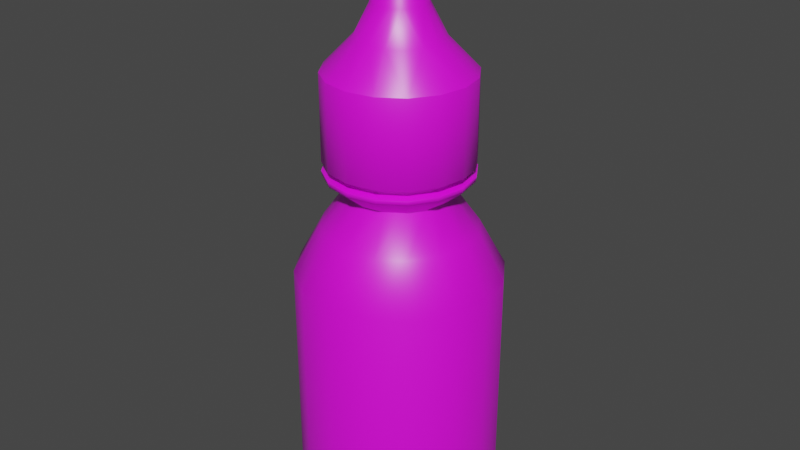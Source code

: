 # Source: eyedrops.blend  (saved by Blender 2.83.19; exported with 4.5.12 LTS)
import bpy
from mathutils import Matrix  # noqa: F401  (used for matrix-valued properties, if any)

bpy.ops.wm.read_factory_settings(use_empty=True)
scene = bpy.context.scene
scene.name = 'Scene'

# ---- collections
col_collection = bpy.data.collections.new('Collection'); scene.collection.children.link(col_collection)

# ---- images (referenced by path relative to the original .blend; pixels are not part of the script)
import os
ASSET_DIR = os.environ.get("B2B_ASSET_DIR", "")  # directory of the original .blend (textures are referenced by path, not embedded)
HERE = os.path.dirname(os.path.abspath(__file__))  # packed textures are extracted next to this script under _unpacked/

def load_image(name, relpath, width, height, colorspace="sRGB"):
    """Load a texture the original file referenced (path relative to the .blend, or extracted next to this script)."""
    p = next((c for c in (os.path.join(HERE, relpath), os.path.join(ASSET_DIR, relpath)) if relpath and os.path.exists(c)), "")
    if p:
        img = bpy.data.images.load(p, check_existing=True)
        img.name = name
    else:  # same state as the original file: an image datablock whose file is absent (Cycles renders it pink)
        img = bpy.data.images.new(name, width, height)
        img.source = "FILE"
        img.filepath = "//" + (relpath or name)
    img.colorspace_settings.name = colorspace
    return img
img_eyedrops_jpg = load_image('eyedrops.jpg', 'eyedrops.jpg', 1024, 1024, 'sRGB')

# ---- materials (node trees are filled in below, after node groups)
mat_eyedrops = bpy.data.materials.new('eyedrops')
mat_eyedrops.use_transparent_shadow = False
mat_eyedrops.roughness = 0.5528
mat_eyedrops.specular_intensity = 1.0
mat_eyedrops.metallic = 1.0

# ---- material node trees
mat_eyedrops.use_nodes = True; mat_eyedrops.node_tree.nodes.clear()
_N = mat_eyedrops.node_tree.nodes; _L = mat_eyedrops.node_tree.links
n0 = _N.new('ShaderNodeBsdfPrincipled'); n0.name = 'Principled BSDF'; n0.location = (10, 300)
n0.distribution = 'GGX'
n0.subsurface_method = 'BURLEY'
n0.inputs[2].default_value = 0.4143
n0.inputs[3].default_value = 1.45
n0.inputs[13].default_value = 1.0
n0.inputs[27].default_value = (0.0, 0.0, 0.0, 1.0)
n0.inputs[28].default_value = 1.0
n1 = _N.new('ShaderNodeOutputMaterial'); n1.name = 'Material Output'; n1.location = (300, 300)
n2 = _N.new('ShaderNodeNormalMap'); n2.name = 'Normal Map'; n2.location = (-300, -300)
n2.label = 'Normal/Map'
n3 = _N.new('ShaderNodeTexImage'); n3.name = 'Image Texture'; n3.location = (-280, 280)
n3.image = img_eyedrops_jpg
_L.new(n0.outputs[0], n1.inputs[0])
_L.new(n2.outputs[0], n0.inputs[5])
_L.new(n3.outputs[0], n0.inputs[0])
n1.is_active_output = True

# ---- world
world_world = bpy.data.worlds.new('World'); scene.world = world_world
world_world.use_nodes = True; world_world.node_tree.nodes.clear()
_N = world_world.node_tree.nodes; _L = world_world.node_tree.links
n0 = _N.new('ShaderNodeOutputWorld'); n0.name = 'World Output'; n0.location = (300, 300)
n1 = _N.new('ShaderNodeBackground'); n1.name = 'Background'; n1.location = (10, 300)
n1.inputs[0].default_value = (0.05088, 0.05088, 0.05088, 1.0)
_L.new(n1.outputs[0], n0.inputs[0])
n0.is_active_output = True
world_world.color = (0.05088, 0.05088, 0.05088)
world_world.use_sun_shadow = False
world_world.sun_shadow_jitter_overblur = 0.0

# ---- meshes
me_mesh = bpy.data.meshes.new('Mesh')
me_mesh.from_pydata([(-0.03576, 0.01482, 0.007798), (-0.03871, 3.796e-09, 0.007798), (-0.03871, -1.013e-08, 0.09327), (-0.03576, 0.01482, 0.09327), (-0.02736, 0.02739, 0.007798), (-0.02736, 0.02739, 0.09327), (-0.0148, 0.03579, 0.007798), (-0.0148, 0.03579, 0.09327), (2.547e-05, 0.03873, 0.007798), (2.547e-05, 0.03873, 0.09327), (0.01485, 0.03579, 0.007798), (0.01485, 0.03579, 0.09327), (0.02741, 0.02739, 0.007798), (0.02741, 0.02739, 0.09327), (0.03581, 0.01482, 0.007798), (0.03581, 0.01482, 0.09327), (0.03876, 3.796e-09, 0.007798), (0.03876, -1.013e-08, 0.09327), (0.03581, -0.01482, 0.007798), (0.03581, -0.01482, 0.09327), (0.02741, -0.02739, 0.007798), (0.02741, -0.02739, 0.09327), (0.01485, -0.03579, 0.007798), (0.01485, -0.03579, 0.09327), (2.546e-05, -0.03873, 0.007798), (2.546e-05, -0.03873, 0.09327), (-0.0148, -0.03579, 0.007798), (-0.0148, -0.03579, 0.09327), (-0.02736, -0.02739, 0.007798), (-0.02736, -0.02739, 0.09327), (-0.03576, -0.01482, 0.007798), (-0.03576, -0.01482, 0.09327), (-0.02792, 7.397e-09, 0.0003295), (-0.02579, 0.01069, 0.0003295), (-0.01974, 0.01976, 0.0003295), (-0.01067, 0.02582, 0.0003295), (2.546e-05, 0.02795, 0.0003295), (0.01072, 0.02582, 0.0003295), (0.01979, 0.01976, 0.0003295), (0.02585, 0.01069, 0.0003295), (0.02797, 7.397e-09, 0.0003295), (0.02585, -0.01069, 0.0003295), (0.01979, -0.01976, 0.0003295), (0.01072, -0.02582, 0.0003295), (2.546e-05, -0.02795, 0.0003295), (-0.01067, -0.02582, 0.0003295), (-0.01974, -0.01976, 0.0003295), (-0.02579, -0.01069, 0.0003295), (-0.03232, 0.0134, 0.001973), (-0.03499, 7.129e-09, 0.001973), (-0.02473, 0.02476, 0.001973), (-0.01337, 0.03235, 0.001973), (2.546e-05, 0.03501, 0.001973), (0.01342, 0.03235, 0.001973), (0.02478, 0.02476, 0.001973), (0.03237, 0.0134, 0.001973), (0.03504, 4.745e-09, 0.001973), (0.03237, -0.0134, 0.001973), (0.02478, -0.02476, 0.001973), (0.01342, -0.03235, 0.001973), (2.546e-05, -0.03501, 0.001973), (-0.01337, -0.03235, 0.001973), (-0.02473, -0.02476, 0.001973), (-0.03232, -0.0134, 0.001973), (-0.02888, -1.067e-08, 0.1112), (-0.02668, 0.01106, 0.1112), (-0.02041, 0.02044, 0.1112), (-0.01104, 0.02671, 0.1112), (2.546e-05, 0.02891, 0.1112), (0.01109, 0.02671, 0.1112), (0.02047, 0.02044, 0.1112), (0.02673, 0.01106, 0.1112), (0.02893, -1.067e-08, 0.1112), (0.02673, -0.01106, 0.1112), (0.02047, -0.02044, 0.1112), (0.01109, -0.02671, 0.1112), (2.546e-05, -0.02891, 0.1112), (-0.01104, -0.02671, 0.1112), (-0.02041, -0.02044, 0.1112), (-0.02668, -0.01106, 0.1112), (-0.01936, -1.032e-08, 0.1246), (-0.01789, 0.007419, 0.1246), (-0.01368, 0.01371, 0.1246), (-0.007394, 0.01791, 0.1246), (2.546e-05, 0.01939, 0.1246), (0.007445, 0.01791, 0.1246), (0.01373, 0.01371, 0.1246), (0.01794, 0.007419, 0.1246), (0.01941, -1.032e-08, 0.1246), (0.01794, -0.007419, 0.1246), (0.01373, -0.01371, 0.1246), (0.007445, -0.01791, 0.1246), (2.546e-05, -0.01939, 0.1246), (-0.007394, -0.01791, 0.1246), (-0.01368, -0.01371, 0.1246), (-0.01789, -0.007419, 0.1246), (-0.02723, -1.389e-08, 0.131), (-0.02515, 0.01043, 0.131), (-0.01925, 0.01927, 0.131), (-0.0104, 0.02518, 0.131), (2.546e-05, 0.02725, 0.131), (0.01046, 0.02518, 0.131), (0.0193, 0.01927, 0.131), (0.0252, 0.01043, 0.131), (0.02728, -1.389e-08, 0.131), (0.0252, -0.01043, 0.131), (0.0193, -0.01927, 0.131), (0.01046, -0.02518, 0.131), (2.546e-05, -0.02725, 0.131), (-0.0104, -0.02518, 0.131), (-0.01925, -0.01927, 0.131), (-0.02515, -0.01043, 0.131), (-0.02254, -1.418e-08, 0.1328), (-0.02082, 0.008635, 0.1328), (-0.02541, 0.01054, 0.1328), (-0.0275, -1.418e-08, 0.1328), (-0.01593, 0.01596, 0.1328), (-0.01944, 0.01947, 0.1328), (-0.00861, 0.02085, 0.1328), (-0.01051, 0.02543, 0.1328), (2.546e-05, 0.02257, 0.1328), (2.546e-05, 0.02753, 0.1328), (0.008661, 0.02085, 0.1328), (0.01056, 0.02543, 0.1328), (0.01598, 0.01596, 0.1328), (0.01949, 0.01947, 0.1328), (0.02087, 0.008635, 0.1328), (0.02546, 0.01054, 0.1328), (0.02259, -1.418e-08, 0.1328), (0.02756, -1.418e-08, 0.1328), (0.02087, -0.008635, 0.1328), (0.02546, -0.01054, 0.1328), (0.01598, -0.01596, 0.1328), (0.01949, -0.01947, 0.1328), (0.008661, -0.02085, 0.1328), (0.01056, -0.02543, 0.1328), (2.546e-05, -0.02257, 0.1328), (2.546e-05, -0.02753, 0.1328), (-0.00861, -0.02085, 0.1328), (-0.01051, -0.02543, 0.1328), (-0.01593, -0.01596, 0.1328), (-0.01944, -0.01947, 0.1328), (-0.02082, -0.008635, 0.1328), (-0.02541, -0.01054, 0.1328), (-0.02254, -1.474e-08, 0.1362), (-0.02082, 0.008635, 0.1362), (-0.01593, 0.01596, 0.1362), (-0.00861, 0.02085, 0.1362), (2.546e-05, 0.02257, 0.1362), (0.008661, 0.02085, 0.1362), (0.01598, 0.01596, 0.1362), (0.02087, 0.008635, 0.1362), (0.02259, -1.474e-08, 0.1362), (0.02087, -0.008635, 0.1362), (0.01598, -0.01596, 0.1362), (0.008661, -0.02085, 0.1362), (2.546e-05, -0.02257, 0.1362), (-0.00861, -0.02085, 0.1362), (-0.01593, -0.01596, 0.1362), (-0.02082, -0.008635, 0.1362), (-0.0274, -1.474e-08, 0.1362), (-0.02531, 0.01049, 0.1362), (-0.01937, 0.01939, 0.1362), (-0.01047, 0.02534, 0.1362), (2.546e-05, 0.02742, 0.1362), (0.01052, 0.02534, 0.1362), (0.01942, 0.01939, 0.1362), (0.02536, 0.01049, 0.1362), (0.02745, -1.474e-08, 0.1362), (0.02536, -0.01049, 0.1362), (0.01942, -0.01939, 0.1362), (0.01052, -0.02534, 0.1362), (2.546e-05, -0.02742, 0.1362), (-0.01047, -0.02534, 0.1362), (-0.01937, -0.01939, 0.1362), (-0.02531, -0.01049, 0.1362), (-0.0274, -2.001e-08, 0.1686), (-0.02531, 0.01049, 0.1686), (-0.01937, 0.01939, 0.1686), (-0.01047, 0.02534, 0.1686), (2.546e-05, 0.02742, 0.1686), (0.01052, 0.02534, 0.1686), (0.01942, 0.01939, 0.1686), (0.02536, 0.01049, 0.1686), (0.02745, -2.001e-08, 0.1686), (0.02536, -0.01049, 0.1686), (0.01942, -0.01939, 0.1686), (0.01052, -0.02534, 0.1686), (2.546e-05, -0.02742, 0.1686), (-0.01047, -0.02534, 0.1686), (-0.01937, -0.01939, 0.1686), (-0.02531, -0.01049, 0.1686), (-0.01008, -2.132e-08, 0.1921), (-0.009308, 0.003866, 0.1921), (-0.01479, 0.006137, 0.1804), (-0.01601, -1.94e-08, 0.1804), (-0.007118, 0.007143, 0.1921), (-0.01131, 0.01134, 0.1804), (-0.00384, 0.009333, 0.1921), (-0.006112, 0.01482, 0.1804), (2.546e-05, 0.0101, 0.1921), (2.546e-05, 0.01604, 0.1804), (0.003891, 0.009333, 0.1921), (0.006162, 0.01482, 0.1804), (0.007169, 0.007143, 0.1921), (0.01137, 0.01134, 0.1804), (0.009359, 0.003866, 0.1921), (0.01484, 0.006137, 0.1804), (0.01013, -2.132e-08, 0.1921), (0.01606, -1.94e-08, 0.1804), (0.009359, -0.003866, 0.1921), (0.01484, -0.006137, 0.1804), (0.01137, -0.01134, 0.1804), (0.007169, -0.007143, 0.1921), (0.003891, -0.009333, 0.1921), (0.006162, -0.01482, 0.1804), (2.546e-05, -0.0101, 0.1921), (2.546e-05, -0.01604, 0.1804), (-0.00384, -0.009333, 0.1921), (-0.006112, -0.01482, 0.1804), (-0.007118, -0.007143, 0.1921), (-0.01131, -0.01134, 0.1804), (-0.009308, -0.003866, 0.1921), (-0.01479, -0.006137, 0.1804), (-0.005376, -2.587e-08, 0.22), (-0.004965, 0.002067, 0.22), (-0.003794, 0.00382, 0.22), (-0.002042, 0.004991, 0.22), (2.546e-05, 0.005402, 0.22), (0.002093, 0.004991, 0.22), (0.003845, 0.00382, 0.22), (0.005016, 0.002067, 0.22), (0.005427, -2.587e-08, 0.22), (0.005016, -0.002067, 0.22), (0.003845, -0.00382, 0.22), (0.002093, -0.004991, 0.22), (2.546e-05, -0.005402, 0.22), (-0.002042, -0.004991, 0.22), (-0.003794, -0.00382, 0.22), (-0.004965, -0.002067, 0.22), (-0.003248, -2.333e-08, 0.22), (-0.002999, 0.001253, 0.22), (-0.002289, 0.002315, 0.22), (-0.001227, 0.003025, 0.22), (2.546e-05, 0.003274, 0.22), (0.001278, 0.003025, 0.22), (0.00234, 0.002315, 0.22), (0.00305, 0.001253, 0.22), (0.003299, -2.333e-08, 0.22), (0.00305, -0.001253, 0.22), (0.00234, -0.002315, 0.22), (0.001278, -0.003025, 0.22), (2.546e-05, -0.003274, 0.22), (-0.001227, -0.003025, 0.22), (-0.002289, -0.002315, 0.22), (-0.002999, -0.001253, 0.22)], [], [(167, 166, 182, 183), (31, 2, 1, 30), (160, 175, 191, 176), (122, 120, 148, 149), (118, 116, 146, 147), (120, 118, 147, 148), (172, 171, 187, 188), (29, 31, 30, 28), (13, 15, 14, 12), (165, 164, 180, 181), (173, 172, 188, 189), (174, 173, 189, 190), (163, 162, 178, 179), (2, 3, 0, 1), (170, 169, 185, 186), (125, 102, 101, 123), (33, 34, 32), (34, 35, 32), (35, 36, 32), (36, 37, 32), (37, 38, 32), (38, 39, 32), (39, 40, 32), (40, 41, 32), (41, 42, 32), (42, 43, 32), (43, 44, 32), (44, 45, 32), (45, 46, 32), (46, 47, 32), (56, 55, 14, 16), (58, 57, 18, 20), (62, 61, 26, 28), (86, 87, 71, 70), (57, 56, 16, 18), (55, 54, 12, 14), (59, 58, 20, 22), (53, 52, 8, 10), (61, 60, 24, 26), (63, 62, 28, 30), (49, 63, 30, 1), (52, 51, 6, 8), (60, 59, 22, 24), (50, 48, 0, 4), (54, 53, 10, 12), (48, 49, 1, 0), (54, 55, 39, 38), (58, 59, 43, 42), (55, 56, 40, 39), (52, 53, 37, 36), (59, 60, 44, 43), (63, 49, 32, 47), (57, 58, 42, 41), (60, 61, 45, 44), (48, 50, 34, 33), (159, 158, 174, 175), (51, 52, 36, 35), (62, 63, 47, 46), (53, 54, 38, 37), (56, 57, 41, 40), (50, 51, 35, 34), (49, 48, 33, 32), (29, 27, 77, 78), (31, 29, 78, 79), (5, 3, 65, 66), (3, 2, 64, 65), (2, 31, 79, 64), (17, 15, 71, 72), (11, 9, 68, 69), (25, 23, 75, 76), (15, 13, 70, 71), (9, 7, 67, 68), (51, 50, 4, 6), (27, 25, 76, 77), (19, 17, 72, 73), (23, 21, 74, 75), (13, 11, 69, 70), (21, 19, 73, 74), (94, 95, 79, 78), (82, 83, 67, 66), (88, 89, 73, 72), (80, 81, 65, 64), (89, 90, 74, 73), (91, 92, 76, 75), (90, 91, 75, 74), (92, 93, 77, 76), (85, 86, 70, 69), (95, 80, 64, 79), (93, 94, 78, 77), (87, 88, 72, 71), (189, 219, 221, 190), (84, 85, 69, 68), (81, 82, 66, 65), (83, 84, 68, 67), (109, 110, 94, 93), (103, 104, 88, 87), (99, 100, 84, 83), (111, 96, 80, 95), (97, 98, 82, 81), (102, 103, 87, 86), (105, 106, 90, 89), (108, 109, 93, 92), (110, 111, 95, 94), (61, 62, 46, 45), (101, 102, 86, 85), (98, 99, 83, 82), (107, 108, 92, 91), (106, 107, 91, 90), (100, 101, 85, 84), (96, 97, 81, 80), (143, 141, 140, 142), (239, 238, 254, 255), (151, 150, 166, 167), (224, 239, 255, 240), (121, 119, 118, 120), (229, 228, 244, 245), (146, 145, 161, 162), (129, 127, 126, 128), (119, 117, 116, 118), (141, 139, 138, 140), (154, 153, 169, 170), (137, 135, 134, 136), (127, 125, 124, 126), (125, 123, 122, 124), (233, 232, 248, 249), (3, 5, 4, 0), (126, 124, 150, 151), (11, 13, 12, 10), (136, 134, 155, 156), (9, 11, 10, 8), (21, 23, 22, 20), (168, 167, 183, 184), (112, 142, 159, 144), (116, 113, 145, 146), (128, 126, 151, 152), (164, 163, 179, 180), (175, 174, 190, 191), (140, 138, 157, 158), (124, 122, 149, 150), (113, 112, 144, 145), (130, 128, 152, 153), (135, 133, 132, 134), (139, 137, 136, 138), (123, 121, 120, 122), (149, 148, 164, 165), (145, 144, 160, 161), (131, 129, 128, 130), (144, 159, 175, 160), (238, 237, 253, 254), (152, 151, 167, 168), (147, 146, 162, 163), (157, 156, 172, 173), (226, 225, 241, 242), (156, 155, 171, 172), (155, 154, 170, 171), (150, 149, 165, 166), (148, 147, 163, 164), (142, 140, 158, 159), (132, 130, 153, 154), (169, 168, 184, 185), (138, 136, 156, 157), (25, 27, 26, 24), (161, 160, 176, 177), (5, 7, 6, 4), (166, 165, 181, 182), (17, 19, 18, 16), (27, 29, 28, 26), (162, 161, 177, 178), (23, 25, 24, 22), (7, 9, 8, 6), (171, 170, 186, 187), (15, 17, 16, 14), (19, 21, 20, 18), (7, 5, 66, 67), (199, 197, 196, 198), (221, 219, 218, 220), (203, 201, 200, 202), (209, 207, 206, 208), (197, 194, 193, 196), (223, 221, 220, 222), (219, 217, 216, 218), (194, 195, 192, 193), (184, 209, 211, 185), (195, 223, 222, 192), (211, 209, 208, 210), (217, 215, 214, 216), (213, 212, 211, 210), (205, 203, 202, 204), (201, 199, 198, 200), (239, 224, 192, 222), (235, 236, 216, 214), (229, 230, 204, 202), (238, 239, 222, 220), (227, 228, 200, 198), (207, 205, 204, 206), (225, 226, 196, 193), (224, 225, 193, 192), (231, 232, 208, 206), (237, 238, 220, 218), (233, 234, 213, 210), (236, 237, 218, 216), (232, 233, 210, 208), (230, 231, 206, 204), (226, 227, 198, 196), (228, 229, 202, 200), (114, 115, 112, 113), (231, 230, 246, 247), (117, 114, 113, 116), (153, 152, 168, 169), (236, 235, 251, 252), (235, 234, 250, 251), (234, 233, 249, 250), (230, 229, 245, 246), (225, 224, 240, 241), (133, 131, 130, 132), (228, 227, 243, 244), (237, 236, 252, 253), (232, 231, 247, 248), (227, 226, 242, 243), (158, 157, 173, 174), (115, 143, 142, 112), (255, 254, 240), (254, 253, 240), (253, 252, 240), (252, 251, 240), (251, 250, 240), (250, 249, 240), (249, 248, 240), (248, 247, 240), (247, 246, 240), (246, 245, 240), (245, 244, 240), (244, 243, 240), (243, 242, 240), (242, 241, 240), (104, 105, 89, 88), (190, 221, 223, 191), (177, 194, 197, 178), (211, 212, 186, 185), (179, 199, 201, 180), (178, 197, 199, 179), (181, 203, 205, 182), (180, 201, 203, 181), (188, 217, 219, 189), (215, 212, 213, 214), (182, 205, 207, 183), (191, 223, 195, 176), (187, 215, 217, 188), (186, 212, 215, 187), (183, 207, 209, 184), (176, 195, 194, 177), (117, 98, 97, 114), (135, 107, 106, 133), (127, 103, 102, 125), (123, 101, 100, 121), (139, 109, 108, 137), (143, 111, 110, 141), (141, 110, 109, 139), (115, 96, 111, 143), (137, 108, 107, 135), (119, 99, 98, 117), (133, 106, 105, 131), (129, 104, 103, 127), (131, 105, 104, 129), (234, 235, 214, 213), (121, 100, 99, 119), (114, 97, 96, 115), (134, 132, 154, 155)])
me_mesh.polygons.foreach_set('use_smooth', [True] * 268)
_k = set([(48, 49), (48, 50), (49, 63), (50, 51), (51, 52), (52, 53), (53, 54), (54, 55), (55, 56), (56, 57), (57, 58), (58, 59), (59, 60), (60, 61), (61, 62), (62, 63), (80, 81), (80, 95), (81, 82), (82, 83), (83, 84), (84, 85), (85, 86), (86, 87), (87, 88), (88, 89), (89, 90), (90, 91), (91, 92), (92, 93), (93, 94), (94, 95), (112, 113), (112, 142), (113, 116), (114, 115), (114, 117), (115, 143), (116, 118), (117, 119), (118, 120), (119, 121), (120, 122), (121, 123), (122, 124), (123, 125), (124, 126), (125, 127), (126, 128), (127, 129), (128, 130), (129, 131), (130, 132), (131, 133), (132, 134), (133, 135), (134, 136), (135, 137), (136, 138), (137, 139), (138, 140), (139, 141), (140, 142), (141, 143), (144, 145), (144, 159), (145, 146), (146, 147), (147, 148), (148, 149), (149, 150), (150, 151), (151, 152), (152, 153), (153, 154), (154, 155), (155, 156), (156, 157), (157, 158), (158, 159), (160, 161), (160, 175), (161, 162), (162, 163), (163, 164), (164, 165), (165, 166), (166, 167), (167, 168), (168, 169), (169, 170), (170, 171), (171, 172), (172, 173), (173, 174), (174, 175), (176, 177), (176, 191), (177, 178), (178, 179), (179, 180), (180, 181), (181, 182), (182, 183), (183, 184), (184, 185), (185, 186), (186, 187), (187, 188), (188, 189), (189, 190), (190, 191), (224, 225), (224, 239), (225, 226), (226, 227), (227, 228), (228, 229), (229, 230), (230, 231), (231, 232), (232, 233), (233, 234), (234, 235), (235, 236), (236, 237), (237, 238), (238, 239)])
me_mesh.attributes.new('sharp_edge', 'BOOLEAN', 'EDGE').data.foreach_set('value', [ (min(e.vertices), max(e.vertices)) in _k for e in me_mesh.edges])
_uv = me_mesh.uv_layers.new(name='UVMap')
_uv.uv.foreach_set('vector', [0.442, -0.6943, 0.4777, -0.6943, 0.4777, -0.5864, 0.442, -0.5864, 0.6263, -0.697, 0.5759, -0.697, 0.5759, -0.982, 0.6263, -0.982, 0.6917, -0.6943, 0.7274, -0.6943, 0.7274, -0.5864, 0.6917, -0.5864, 0.5947, -0.5831, 0.6241, -0.5831, 0.6241, -0.5715, 0.5947, -0.5715, 0.6534, -0.5831, 0.6828, -0.5831, 0.6828, -0.5715, 0.6534, -0.5715, 0.6241, -0.5831, 0.6534, -0.5831, 0.6534, -0.5715, 0.6241, -0.5715, 0.8344, -0.6943, 0.8701, -0.6943, 0.8701, -0.5864, 0.8344, -0.5864, 0.6767, -0.697, 0.6263, -0.697, 0.6263, -0.982, 0.6767, -0.982, 0.2736, -0.697, 0.2232, -0.697, 0.2232, -0.982, 0.2736, -0.982, 0.5133, -0.6943, 0.549, -0.6943, 0.549, -0.5864, 0.5133, -0.5864, 0.7987, -0.6943, 0.8344, -0.6943, 0.8344, -0.5864, 0.7987, -0.5864, 0.7631, -0.6943, 0.7987, -0.6943, 0.7987, -0.5864, 0.7631, -0.5864, 0.5847, -0.6943, 0.6204, -0.6943, 0.6204, -0.5864, 0.5847, -0.5864, 0.5759, -0.697, 0.5255, -0.697, 0.5255, -0.982, 0.5759, -0.982, 0.9058, -0.6943, 0.9414, -0.6943, 0.9414, -0.5864, 0.9058, -0.5864, 0.4951, -0.3636, 0.4923, -0.3686, 0.5194, -0.3896, 0.5237, -0.3856, 0.3956, -0.2572, 0.4158, -0.2874, 0.3885, -0.2215, 0.4158, -0.2874, 0.446, -0.3076, 0.3885, -0.2215, 0.446, -0.3076, 0.4817, -0.3147, 0.3885, -0.2215, 0.4817, -0.3147, 0.5173, -0.3076, 0.3885, -0.2215, 0.5173, -0.3076, 0.5476, -0.2874, 0.3885, -0.2215, 0.5476, -0.2874, 0.5678, -0.2572, 0.3885, -0.2215, 0.5678, -0.2572, 0.5749, -0.2215, 0.3885, -0.2215, 0.5749, -0.2215, 0.5678, -0.1859, 0.3885, -0.2215, 0.5678, -0.1859, 0.5476, -0.1556, 0.3885, -0.2215, 0.5476, -0.1556, 0.5173, -0.1354, 0.3885, -0.2215, 0.5173, -0.1354, 0.4817, -0.1283, 0.3885, -0.2215, 0.4817, -0.1283, 0.446, -0.1354, 0.3885, -0.2215, 0.446, -0.1354, 0.4158, -0.1556, 0.3885, -0.2215, 0.4158, -0.1556, 0.3956, -0.1859, 0.3885, -0.2215, 0.6421, -0.4029, 0.6738, -0.3702, 0.6585, -0.3513, 0.6225, -0.3874, 0.8855, -0.2511, 0.9235, -0.2749, 0.9388, -0.2559, 0.8959, -0.2293, 0.7132, -0.2511, 0.7553, -0.2366, 0.75, -0.2132, 0.7028, -0.2294, 0.4322, -0.5648, 0.4561, -0.5608, 0.4528, -0.5034, 0.4162, -0.51, 0.9235, -0.2749, 0.9552, -0.3077, 0.9749, -0.2921, 0.9388, -0.2559, 0.6738, -0.3702, 0.7118, -0.3464, 0.7013, -0.3247, 0.6585, -0.3513, 0.8434, -0.2366, 0.8855, -0.2511, 0.8959, -0.2293, 0.8487, -0.2132, 0.7538, -0.3319, 0.7979, -0.327, 0.7979, -0.3031, 0.7486, -0.3085, 0.7553, -0.2366, 0.7994, -0.2317, 0.7993, -0.2078, 0.75, -0.2132, 0.6752, -0.2749, 0.7132, -0.2511, 0.7028, -0.2294, 0.66, -0.256, 0.6436, -0.3076, 0.6752, -0.2749, 0.66, -0.256, 0.624, -0.2921, 0.7979, -0.327, 0.842, -0.3319, 0.8472, -0.3085, 0.7979, -0.3031, 0.7994, -0.2317, 0.8434, -0.2366, 0.8487, -0.2132, 0.7993, -0.2078, 0.8841, -0.3464, 0.9221, -0.3702, 0.9373, -0.3512, 0.8944, -0.3246, 0.7118, -0.3464, 0.7538, -0.3319, 0.7486, -0.3085, 0.7013, -0.3247, 0.9221, -0.3702, 0.9538, -0.403, 0.9734, -0.3874, 0.9373, -0.3512, 0.7118, -0.3464, 0.6738, -0.3702, 0.69, -0.39, 0.7229, -0.3693, 0.8855, -0.2511, 0.8434, -0.2366, 0.838, -0.2613, 0.8746, -0.274, 0.6738, -0.3702, 0.6421, -0.4029, 0.6634, -0.4167, 0.69, -0.39, 0.7979, -0.327, 0.7538, -0.3319, 0.7595, -0.3565, 0.7981, -0.3523, 0.8434, -0.2366, 0.7994, -0.2317, 0.7995, -0.257, 0.838, -0.2613, 0.6752, -0.2749, 0.6436, -0.3076, 0.6648, -0.3214, 0.6915, -0.2947, 0.9235, -0.2749, 0.8855, -0.2511, 0.8746, -0.274, 0.9075, -0.2948, 0.7994, -0.2317, 0.7553, -0.2366, 0.761, -0.2612, 0.7995, -0.257, 0.9221, -0.3702, 0.8841, -0.3464, 0.8732, -0.3694, 0.906, -0.3901, 0.06329, -0.1446, 0.0796, -0.1202, 0.06814, -0.1087, 0.04832, -0.1384, 0.842, -0.3319, 0.7979, -0.327, 0.7981, -0.3523, 0.8366, -0.3566, 0.7132, -0.2511, 0.6752, -0.2749, 0.6915, -0.2947, 0.7243, -0.274, 0.7538, -0.3319, 0.7118, -0.3464, 0.7229, -0.3693, 0.7595, -0.3565, 0.9552, -0.3077, 0.9235, -0.2749, 0.9075, -0.2948, 0.934, -0.3214, 0.8841, -0.3464, 0.842, -0.3319, 0.8366, -0.3566, 0.8732, -0.3694, 0.9538, -0.403, 0.9221, -0.3702, 0.906, -0.3901, 0.9325, -0.4167, 0.8895, -0.413, 0.84, -0.3997, 0.8293, -0.4665, 0.8648, -0.4763, 0.9353, -0.4364, 0.8895, -0.413, 0.8648, -0.4763, 0.8976, -0.4938, 0.2471, -0.5771, 0.231, -0.626, 0.2982, -0.6401, 0.3092, -0.6046, 0.231, -0.626, 0.2248, -0.6773, 0.2954, -0.678, 0.2982, -0.6401, 0.976, -0.4685, 0.9353, -0.4364, 0.8976, -0.4938, 0.9263, -0.5188, 0.4985, -0.435, 0.4468, -0.435, 0.4528, -0.5034, 0.4907, -0.5053, 0.3491, -0.4653, 0.3074, -0.4949, 0.3522, -0.5455, 0.3822, -0.5243, 0.7888, -0.3971, 0.7383, -0.4054, 0.7565, -0.4706, 0.7927, -0.4645, 0.4468, -0.435, 0.3963, -0.445, 0.4162, -0.51, 0.4528, -0.5034, 0.3074, -0.4949, 0.2729, -0.5328, 0.3275, -0.5726, 0.3522, -0.5455, 0.842, -0.3319, 0.8841, -0.3464, 0.8944, -0.3246, 0.8472, -0.3085, 0.84, -0.3997, 0.7888, -0.3971, 0.7927, -0.4645, 0.8293, -0.4665, 0.6477, -0.4526, 0.611, -0.489, 0.6659, -0.5333, 0.6916, -0.5053, 0.7383, -0.4054, 0.6906, -0.4242, 0.7223, -0.4843, 0.7565, -0.4706, 0.3963, -0.445, 0.3491, -0.4653, 0.3822, -0.5243, 0.4162, -0.51, 0.6906, -0.4242, 0.6477, -0.4526, 0.6916, -0.5053, 0.7223, -0.4843, 0.8435, -0.5293, 0.8647, -0.541, 0.8976, -0.4938, 0.8648, -0.4763, 0.3619, -0.627, 0.3738, -0.606, 0.3275, -0.5726, 0.3092, -0.6046, 0.7128, -0.5669, 0.7298, -0.5485, 0.6916, -0.5053, 0.6659, -0.5333, 0.353, -0.6753, 0.3549, -0.6504, 0.2982, -0.6401, 0.2954, -0.678, 0.7298, -0.5485, 0.7497, -0.5345, 0.7223, -0.4843, 0.6916, -0.5053, 0.7721, -0.5254, 0.796, -0.5214, 0.7927, -0.4645, 0.7565, -0.4706, 0.7497, -0.5345, 0.7721, -0.5254, 0.7565, -0.4706, 0.7223, -0.4843, 0.796, -0.5214, 0.8202, -0.5228, 0.8293, -0.4665, 0.7927, -0.4645, 0.4099, -0.5741, 0.4322, -0.5648, 0.4162, -0.51, 0.3822, -0.5243, 0.8647, -0.541, 0.8835, -0.5572, 0.9263, -0.5188, 0.8976, -0.4938, 0.8202, -0.5228, 0.8435, -0.5293, 0.8648, -0.4763, 0.8293, -0.4665, 0.4561, -0.5608, 0.481, -0.5619, 0.4907, -0.5053, 0.4528, -0.5034, 0.6515, -0.2134, 0.6636, -0.1629, 0.6396, -0.1542, 0.6162, -0.1997, 0.3901, -0.5881, 0.4099, -0.5741, 0.3822, -0.5243, 0.3522, -0.5455, 0.3549, -0.6504, 0.3619, -0.627, 0.3092, -0.6046, 0.2982, -0.6401, 0.3738, -0.606, 0.3901, -0.5881, 0.3522, -0.5455, 0.3275, -0.5726, 0.5615, -0.3836, 0.5761, -0.4154, 0.6052, -0.397, 0.5957, -0.3738, 0.4606, -0.3568, 0.4278, -0.3542, 0.4299, -0.3883, 0.4535, -0.3897, 0.5508, -0.4526, 0.5396, -0.4183, 0.5077, -0.4338, 0.5145, -0.4581, 0.5983, -0.4408, 0.626, -0.4581, 0.6388, -0.4289, 0.6201, -0.4158, 0.5403, -0.5276, 0.5513, -0.4901, 0.5135, -0.4842, 0.5043, -0.5099, 0.4923, -0.3686, 0.4606, -0.3568, 0.4535, -0.3897, 0.4756, -0.3983, 0.6012, -0.2475, 0.5763, -0.2767, 0.6085, -0.2972, 0.6266, -0.2768, 0.5561, -0.348, 0.5615, -0.3836, 0.5957, -0.3738, 0.5928, -0.348, 0.5761, -0.4154, 0.5983, -0.4408, 0.6201, -0.4158, 0.6052, -0.397, 0.7553, -0.2366, 0.7132, -0.2511, 0.7243, -0.274, 0.761, -0.2612, 0.5194, -0.3896, 0.4923, -0.3686, 0.4756, -0.3983, 0.4943, -0.4133, 0.5513, -0.4901, 0.5508, -0.4526, 0.5145, -0.4581, 0.5135, -0.4842, 0.561, -0.3113, 0.5561, -0.348, 0.5928, -0.348, 0.597, -0.3217, 0.5763, -0.2767, 0.561, -0.3113, 0.597, -0.3217, 0.6085, -0.2972, 0.5396, -0.4183, 0.5194, -0.3896, 0.4943, -0.4133, 0.5077, -0.4338, 0.5176, -0.562, 0.5403, -0.5276, 0.5043, -0.5099, 0.4869, -0.5327, 0.224, -0.1346, 0.2439, -0.1643, 0.2556, -0.1526, 0.2393, -0.1282, 0.005255, -0.6605, 0.01669, -0.6776, 0.03139, -0.6629, 0.02446, -0.6525, 0.2023, -0.2021, 0.186, -0.2266, 0.1974, -0.238, 0.2173, -0.2083, 0.001239, -0.6403, 0.005255, -0.6605, 0.02446, -0.6525, 0.02203, -0.6403, 0.3088, -0.007649, 0.2737, -0.01464, 0.28, -0.02993, 0.3088, -0.0242, 0.0742, -0.5915, 0.054, -0.5875, 0.054, -0.6083, 0.06624, -0.6107, 0.0796, -0.2266, 0.06329, -0.2021, 0.04832, -0.2083, 0.06814, -0.238, 0.4006, -0.09943, 0.3936, -0.06431, 0.3783, -0.07064, 0.384, -0.09943, 0.2737, -0.01464, 0.2439, -0.03453, 0.2556, -0.04623, 0.28, -0.02993, 0.2439, -0.1643, 0.2737, -0.1842, 0.28, -0.1689, 0.2556, -0.1526, 0.186, -0.1202, 0.2023, -0.1446, 0.2173, -0.1384, 0.1974, -0.1087, 0.3088, -0.1912, 0.3439, -0.1842, 0.3376, -0.1689, 0.3088, -0.1747, 0.3936, -0.06431, 0.3737, -0.03453, 0.362, -0.04623, 0.3783, -0.07064, 0.3737, -0.03453, 0.3439, -0.01464, 0.3376, -0.02993, 0.362, -0.04623, 0.1028, -0.6605, 0.1068, -0.6403, 0.08598, -0.6403, 0.08355, -0.6525, 0.5255, -0.697, 0.4751, -0.697, 0.4751, -0.982, 0.5255, -0.982, 0.536, -0.5831, 0.5653, -0.5831, 0.5653, -0.5715, 0.536, -0.5715, 0.3239, -0.697, 0.2736, -0.697, 0.2736, -0.982, 0.3239, -0.982, 0.8589, -0.5831, 0.8882, -0.5831, 0.8882, -0.5715, 0.8589, -0.5715, 0.3743, -0.697, 0.3239, -0.697, 0.3239, -0.982, 0.3743, -0.982, 0.8782, -0.697, 0.8278, -0.697, 0.8278, -0.982, 0.8782, -0.982, 0.4063, -0.6943, 0.442, -0.6943, 0.442, -0.5864, 0.4063, -0.5864, 0.7415, -0.5831, 0.7708, -0.5831, 0.7708, -0.5715, 0.7415, -0.5715, 0.6828, -0.5831, 0.7121, -0.5831, 0.7121, -0.5715, 0.6828, -0.5715, 0.5066, -0.5831, 0.536, -0.5831, 0.536, -0.5715, 0.5066, -0.5715, 0.549, -0.6943, 0.5847, -0.6943, 0.5847, -0.5864, 0.549, -0.5864, 0.7274, -0.6943, 0.7631, -0.6943, 0.7631, -0.5864, 0.7274, -0.5864, 0.8002, -0.5831, 0.8295, -0.5831, 0.8295, -0.5715, 0.8002, -0.5715, 0.5653, -0.5831, 0.5947, -0.5831, 0.5947, -0.5715, 0.5653, -0.5715, 0.7121, -0.5831, 0.7415, -0.5831, 0.7415, -0.5715, 0.7121, -0.5715, 0.9469, -0.5831, 0.9763, -0.5831, 0.9763, -0.5715, 0.9469, -0.5715, 0.3439, -0.1842, 0.3737, -0.1643, 0.362, -0.1526, 0.3376, -0.1689, 0.2737, -0.1842, 0.3088, -0.1912, 0.3088, -0.1747, 0.28, -0.1689, 0.3439, -0.01464, 0.3088, -0.007649, 0.3088, -0.0242, 0.3376, -0.02993, 0.1616, -0.2429, 0.1328, -0.2486, 0.1328, -0.2648, 0.1678, -0.2578, 0.06329, -0.2021, 0.05756, -0.1734, 0.04136, -0.1734, 0.04832, -0.2083, 0.3936, -0.1346, 0.4006, -0.09943, 0.384, -0.09943, 0.3783, -0.1282, 0.05756, -0.1734, 0.06329, -0.1446, 0.04832, -0.1384, 0.04136, -0.1734, 0.01669, -0.6776, 0.03381, -0.689, 0.04177, -0.6698, 0.03139, -0.6629, 0.208, -0.1734, 0.2023, -0.2021, 0.2173, -0.2083, 0.2242, -0.1734, 0.104, -0.2429, 0.0796, -0.2266, 0.06814, -0.238, 0.09781, -0.2578, 0.104, -0.1039, 0.1328, -0.09812, 0.1328, -0.08192, 0.09781, -0.08888, 0.01669, -0.603, 0.005255, -0.6201, 0.02446, -0.6281, 0.03139, -0.6177, 0.1328, -0.09812, 0.1616, -0.1039, 0.1678, -0.08888, 0.1328, -0.08192, 0.1616, -0.1039, 0.186, -0.1202, 0.1974, -0.1087, 0.1678, -0.08888, 0.186, -0.2266, 0.1616, -0.2429, 0.1678, -0.2578, 0.1974, -0.238, 0.1328, -0.2486, 0.104, -0.2429, 0.09781, -0.2578, 0.1328, -0.2648, 0.7708, -0.5831, 0.8002, -0.5831, 0.8002, -0.5715, 0.7708, -0.5715, 0.9176, -0.5831, 0.9469, -0.5831, 0.9469, -0.5715, 0.9176, -0.5715, 0.9414, -0.6943, 0.9771, -0.6943, 0.9771, -0.5864, 0.9414, -0.5864, 0.8295, -0.5831, 0.8589, -0.5831, 0.8589, -0.5715, 0.8295, -0.5715, 0.7774, -0.697, 0.727, -0.697, 0.727, -0.982, 0.7774, -0.982, 0.656, -0.6943, 0.6917, -0.6943, 0.6917, -0.5864, 0.656, -0.5864, 0.4751, -0.697, 0.4247, -0.697, 0.4247, -0.982, 0.4751, -0.982, 0.4777, -0.6943, 0.5133, -0.6943, 0.5133, -0.5864, 0.4777, -0.5864, 0.979, -0.697, 0.9286, -0.697, 0.9286, -0.982, 0.979, -0.982, 0.727, -0.697, 0.6767, -0.697, 0.6767, -0.982, 0.727, -0.982, 0.6204, -0.6943, 0.656, -0.6943, 0.656, -0.5864, 0.6204, -0.5864, 0.8278, -0.697, 0.7774, -0.697, 0.7774, -0.982, 0.8278, -0.982, 0.4247, -0.697, 0.3743, -0.697, 0.3743, -0.982, 0.4247, -0.982, 0.8701, -0.6943, 0.9058, -0.6943, 0.9058, -0.5864, 0.8701, -0.5864, 0.2232, -0.697, 0.1728, -0.697, 0.1728, -0.982, 0.2232, -0.982, 0.9286, -0.697, 0.8782, -0.697, 0.8782, -0.982, 0.9286, -0.982, 0.2729, -0.5328, 0.2471, -0.5771, 0.3092, -0.6046, 0.3275, -0.5726, 0.1126, -0.5143, 0.08865, -0.5229, 0.1121, -0.5684, 0.1248, -0.5647, 0.6396, -0.1542, 0.6636, -0.1629, 0.6756, -0.1124, 0.663, -0.1087, 0.1638, -0.5143, 0.1382, -0.5113, 0.1383, -0.5635, 0.1517, -0.5648, 0.225, -0.5548, 0.2086, -0.5369, 0.1753, -0.5743, 0.1836, -0.5816, 0.08865, -0.5229, 0.0678, -0.5367, 0.1011, -0.574, 0.1121, -0.5684, 0.6187, -0.1404, 0.6396, -0.1542, 0.663, -0.1087, 0.6521, -0.1029, 0.6636, -0.1629, 0.6891, -0.1659, 0.6891, -0.1137, 0.6756, -0.1124, 0.0678, -0.5367, 0.05145, -0.5546, 0.09272, -0.5811, 0.1011, -0.574, 0.8172, -0.1492, 0.7759, -0.1227, 0.7596, -0.1405, 0.7929, -0.1778, 0.6024, -0.1224, 0.6187, -0.1404, 0.6521, -0.1029, 0.6437, -0.09568, 0.7596, -0.1405, 0.7759, -0.1227, 0.7346, -0.09615, 0.7262, -0.1032, 0.6891, -0.1659, 0.7147, -0.163, 0.7026, -0.1125, 0.6891, -0.1137, 0.7152, -0.1089, 0.7387, -0.1543, 0.7596, -0.1405, 0.7262, -0.1032, 0.1878, -0.523, 0.1638, -0.5143, 0.1517, -0.5648, 0.1643, -0.5685, 0.1382, -0.5113, 0.1126, -0.5143, 0.1248, -0.5647, 0.1383, -0.5635, 0.6712, -0.02523, 0.6652, -0.02405, 0.6437, -0.09568, 0.6521, -0.1029, 0.6952, -0.02654, 0.6891, -0.02672, 0.6891, -0.1137, 0.7026, -0.1125, 0.1442, -0.6507, 0.1502, -0.6512, 0.1643, -0.5685, 0.1517, -0.5648, 0.6771, -0.02607, 0.6712, -0.02523, 0.6521, -0.1029, 0.663, -0.1087, 0.1322, -0.6507, 0.1382, -0.6505, 0.1383, -0.5635, 0.1248, -0.5647, 0.2086, -0.5369, 0.1878, -0.523, 0.1643, -0.5685, 0.1753, -0.5743, 0.1203, -0.6521, 0.1262, -0.6512, 0.1121, -0.5684, 0.1011, -0.574, 0.1144, -0.6532, 0.1203, -0.6521, 0.1011, -0.574, 0.09272, -0.5811, 0.1562, -0.652, 0.1621, -0.6532, 0.1836, -0.5816, 0.1753, -0.5743, 0.6831, -0.02657, 0.6771, -0.02607, 0.663, -0.1087, 0.6756, -0.1124, 0.7071, -0.02518, 0.7011, -0.02603, 0.7152, -0.1089, 0.7262, -0.1032, 0.6891, -0.02672, 0.6831, -0.02657, 0.6756, -0.1124, 0.6891, -0.1137, 0.713, -0.02401, 0.7071, -0.02518, 0.7262, -0.1032, 0.7346, -0.09615, 0.1502, -0.6512, 0.1562, -0.652, 0.1753, -0.5743, 0.1643, -0.5685, 0.1262, -0.6512, 0.1322, -0.6507, 0.1248, -0.5647, 0.1121, -0.5684, 0.1382, -0.6505, 0.1442, -0.6507, 0.1517, -0.5648, 0.1383, -0.5635, 0.224, -0.06431, 0.217, -0.09943, 0.2336, -0.09943, 0.2393, -0.07064, 0.1028, -0.6201, 0.09131, -0.603, 0.07662, -0.6177, 0.08355, -0.6281, 0.2439, -0.03453, 0.224, -0.06431, 0.2393, -0.07064, 0.2556, -0.04623, 0.2023, -0.1446, 0.208, -0.1734, 0.2242, -0.1734, 0.2173, -0.1384, 0.054, -0.6931, 0.0742, -0.689, 0.06624, -0.6698, 0.054, -0.6723, 0.0742, -0.689, 0.09131, -0.6776, 0.07662, -0.6629, 0.06624, -0.6698, 0.09131, -0.6776, 0.1028, -0.6605, 0.08355, -0.6525, 0.07662, -0.6629, 0.09131, -0.603, 0.0742, -0.5915, 0.06624, -0.6107, 0.07662, -0.6177, 0.005255, -0.6201, 0.001239, -0.6403, 0.02203, -0.6403, 0.02446, -0.6281, 0.3737, -0.1643, 0.3936, -0.1346, 0.3783, -0.1282, 0.362, -0.1526, 0.054, -0.5875, 0.03381, -0.5915, 0.04177, -0.6107, 0.054, -0.6083, 0.03381, -0.689, 0.054, -0.6931, 0.054, -0.6723, 0.04177, -0.6698, 0.1068, -0.6403, 0.1028, -0.6201, 0.08355, -0.6281, 0.08598, -0.6403, 0.03381, -0.5915, 0.01669, -0.603, 0.03139, -0.6177, 0.04177, -0.6107, 0.0796, -0.1202, 0.104, -0.1039, 0.09781, -0.08888, 0.06814, -0.1087, 0.217, -0.09943, 0.224, -0.1346, 0.2393, -0.1282, 0.2336, -0.09943, 0.1017, -0.6971, 0.09132, -0.704, 0.1139, -0.6947, 0.09132, -0.704, 0.08439, -0.7144, 0.1139, -0.6947, 0.08439, -0.7144, 0.08196, -0.7266, 0.1139, -0.6947, 0.08196, -0.7266, 0.08439, -0.7389, 0.1139, -0.6947, 0.08439, -0.7389, 0.09132, -0.7493, 0.1139, -0.6947, 0.09132, -0.7493, 0.1017, -0.7562, 0.1139, -0.6947, 0.1017, -0.7562, 0.1139, -0.7586, 0.1139, -0.6947, 0.1139, -0.7586, 0.1262, -0.7562, 0.1139, -0.6947, 0.1262, -0.7562, 0.1365, -0.7493, 0.1139, -0.6947, 0.1365, -0.7493, 0.1435, -0.7389, 0.1139, -0.6947, 0.1435, -0.7389, 0.1459, -0.7266, 0.1139, -0.6947, 0.1459, -0.7266, 0.1435, -0.7144, 0.1139, -0.6947, 0.1435, -0.7144, 0.1365, -0.704, 0.1139, -0.6947, 0.1365, -0.704, 0.1262, -0.6971, 0.1139, -0.6947, 0.6331, -0.2261, 0.6012, -0.2475, 0.6266, -0.2768, 0.6499, -0.2624, 0.6162, -0.1997, 0.6396, -0.1542, 0.6187, -0.1404, 0.5854, -0.1778, 0.03446, -0.4994, 0.0678, -0.5367, 0.08865, -0.5229, 0.06517, -0.4775, 0.7596, -0.1405, 0.7387, -0.1543, 0.7622, -0.1997, 0.7929, -0.1778, 0.1005, -0.4638, 0.1126, -0.5143, 0.1382, -0.5113, 0.1382, -0.4591, 0.06517, -0.4775, 0.08865, -0.5229, 0.1126, -0.5143, 0.1005, -0.4638, 0.1758, -0.4638, 0.1638, -0.5143, 0.1878, -0.523, 0.2112, -0.4775, 0.1382, -0.4591, 0.1382, -0.5113, 0.1638, -0.5143, 0.1758, -0.4638, 0.6892, -0.2181, 0.6891, -0.1659, 0.6636, -0.1629, 0.6515, -0.2134, 0.7147, -0.163, 0.7387, -0.1543, 0.7152, -0.1089, 0.7026, -0.1125, 0.2112, -0.4775, 0.1878, -0.523, 0.2086, -0.5369, 0.242, -0.4994, 0.5854, -0.1778, 0.6187, -0.1404, 0.6024, -0.1224, 0.561, -0.1492, 0.7269, -0.2134, 0.7147, -0.163, 0.6891, -0.1659, 0.6892, -0.2181, 0.7622, -0.1997, 0.7387, -0.1543, 0.7147, -0.163, 0.7269, -0.2134, 0.242, -0.4994, 0.2086, -0.5369, 0.225, -0.5548, 0.2663, -0.528, 0.01018, -0.528, 0.05145, -0.5546, 0.0678, -0.5367, 0.03446, -0.4994, 0.5577, -0.4911, 0.5513, -0.4901, 0.5403, -0.5276, 0.5464, -0.5306, 0.5549, -0.3096, 0.561, -0.3113, 0.5763, -0.2767, 0.5708, -0.2733, 0.4618, -0.3512, 0.4606, -0.3568, 0.4923, -0.3686, 0.4951, -0.3636, 0.5237, -0.3856, 0.5194, -0.3896, 0.5396, -0.4183, 0.545, -0.4157, 0.5557, -0.3853, 0.5615, -0.3836, 0.5561, -0.348, 0.5499, -0.348, 0.5946, -0.4451, 0.5983, -0.4408, 0.5761, -0.4154, 0.5711, -0.4185, 0.5711, -0.4185, 0.5761, -0.4154, 0.5615, -0.3836, 0.5557, -0.3853, 0.6238, -0.463, 0.626, -0.4581, 0.5983, -0.4408, 0.5946, -0.4451, 0.5499, -0.348, 0.5561, -0.348, 0.561, -0.3113, 0.5549, -0.3096, 0.5569, -0.4517, 0.5508, -0.4526, 0.5513, -0.4901, 0.5577, -0.4911, 0.5708, -0.2733, 0.5763, -0.2767, 0.6012, -0.2475, 0.5969, -0.2425, 0.4274, -0.3484, 0.4278, -0.3542, 0.4606, -0.3568, 0.4618, -0.3512, 0.5969, -0.2425, 0.6012, -0.2475, 0.6331, -0.2261, 0.6303, -0.22, 0.7011, -0.02603, 0.6952, -0.02654, 0.7026, -0.1125, 0.7152, -0.1089, 0.545, -0.4157, 0.5396, -0.4183, 0.5508, -0.4526, 0.5569, -0.4517, 0.5464, -0.5306, 0.5403, -0.5276, 0.5176, -0.562, 0.5228, -0.5669, 0.8882, -0.5831, 0.9176, -0.5831, 0.9176, -0.5715, 0.8882, -0.5715])
me_mesh.materials.append(mat_eyedrops)
me_mesh.use_remesh_fix_poles = True
me_mesh.use_remesh_preserve_attributes = False
me_mesh.use_mirror_vertex_groups = False
me_mesh.update()
me_mesh.normals_split_custom_set([tuple(v) for v in zip(*[iter([0.8501, 0.3521, -0.3916, 0.6506, 0.6506, -0.3916, 0.6949, 0.6949, 0.1851, 0.9079, 0.3761, 0.1851, -0.9162, -0.3795, 0.1284, -0.9917, -7.531e-08, 0.1284, -0.9959, -4.699e-06, -0.09083, -0.9201, -0.3811, -0.09083, -0.9201, 1.878e-05, -0.3916, -0.8501, -0.3521, -0.3916, -0.9079, -0.376, 0.1851, -0.9827, 8.806e-06, 0.1851, 0.3521, 0.8501, 0.3916, 9.391e-05, 0.9201, 0.3916, -9.389e-05, 0.9201, -0.3916, 0.3521, 0.8501, -0.3916, -0.3521, 0.8501, 0.3916, -0.6506, 0.6506, 0.3916, -0.6506, 0.6506, -0.3916, -0.3522, 0.8501, -0.3916, 9.391e-05, 0.9201, 0.3916, -0.3521, 0.8501, 0.3916, -0.3522, 0.8501, -0.3916, -9.389e-05, 0.9201, -0.3916, -1.878e-05, -0.9201, -0.3916, 0.352, -0.8501, -0.3916, 0.376, -0.9079, 0.1851, 8.891e-06, -0.9827, 0.1851, -0.7012, -0.7013, 0.1284, -0.9162, -0.3795, 0.1284, -0.9201, -0.3811, -0.09083, -0.7042, -0.7042, -0.09083, 0.7013, 0.7013, 0.1284, 0.9162, 0.3795, 0.1284, 0.9201, 0.3811, -0.09084, 0.7042, 0.7042, -0.09083, 0.3521, 0.8501, -0.3916, 1.879e-05, 0.9201, -0.3916, 8.875e-06, 0.9827, 0.1851, 0.3761, 0.9079, 0.1851, -0.3522, -0.8501, -0.3916, -1.878e-05, -0.9201, -0.3916, 8.891e-06, -0.9827, 0.1851, -0.3761, -0.9079, 0.1851, -0.6507, -0.6506, -0.3916, -0.3522, -0.8501, -0.3916, -0.3761, -0.9079, 0.1851, -0.6949, -0.6948, 0.1851, -0.3521, 0.8501, -0.3916, -0.6506, 0.6507, -0.3916, -0.6949, 0.6949, 0.1851, -0.3761, 0.9079, 0.1851, -0.9917, -7.531e-08, 0.1284, -0.9162, 0.3795, 0.1284, -0.9201, 0.3811, -0.09083, -0.9959, -4.699e-06, -0.09083, 0.6506, -0.6506, -0.3916, 0.8501, -0.3522, -0.3916, 0.9079, -0.3761, 0.1851, 0.6949, -0.6949, 0.1851, 0.6883, 0.6883, 0.2289, 0.5317, 0.5317, -0.6593, 0.2877, 0.6947, -0.6593, 0.3725, 0.8994, 0.2289, -0.1663, 0.07401, -0.9833, -0.1086, 0.104, -0.9886, -0.02678, 1.097e-06, -0.9996, -0.1086, 0.104, -0.9886, -0.04808, 0.1085, -0.9929, -0.02678, 1.097e-06, -0.9996, -0.04808, 0.1085, -0.9929, -0.0023, 0.09717, -0.9953, -0.02678, 1.097e-06, -0.9996, -0.0023, 0.09717, -0.9953, 0.03047, 0.07811, -0.9965, -0.02678, 1.097e-06, -0.9996, 0.03047, 0.07811, -0.9965, 0.0528, 0.05448, -0.9971, -0.02678, 1.097e-06, -0.9996, 0.0528, 0.05448, -0.9971, 0.06595, 0.02798, -0.9974, -0.02678, 1.097e-06, -0.9996, 0.06595, 0.02798, -0.9974, 0.07032, 1.638e-07, -0.9975, -0.02678, 1.097e-06, -0.9996, 0.07032, 1.638e-07, -0.9975, 0.06595, -0.02798, -0.9974, -0.02678, 1.097e-06, -0.9996, 0.06595, -0.02798, -0.9974, 0.0528, -0.05448, -0.9971, -0.02678, 1.097e-06, -0.9996, 0.0528, -0.05448, -0.9971, 0.03047, -0.07811, -0.9965, -0.02678, 1.097e-06, -0.9996, 0.03047, -0.07811, -0.9965, -0.002297, -0.09722, -0.9953, -0.02678, 1.097e-06, -0.9996, -0.002297, -0.09722, -0.9953, -0.04808, -0.1085, -0.9929, -0.02678, 1.097e-06, -0.9996, -0.04808, -0.1085, -0.9929, -0.1086, -0.104, -0.9886, -0.02678, 1.097e-06, -0.9996, -0.1086, -0.104, -0.9886, -0.1663, -0.07402, -0.9833, -0.02678, 1.097e-06, -0.9996, 0.7436, -1.064e-05, -0.6686, 0.6871, 0.2847, -0.6684, 0.9201, 0.3811, -0.09084, 0.9959, -1.742e-05, -0.09084, 0.5261, -0.5264, -0.668, 0.6871, -0.2847, -0.6684, 0.9201, -0.3811, -0.09084, 0.7042, -0.7042, -0.09083, -0.5326, -0.5308, -0.6592, -0.2874, -0.6913, -0.6629, -0.3811, -0.9201, -0.09084, -0.7042, -0.7042, -0.09083, 0.6862, 0.6862, 0.2413, 0.8966, 0.3714, 0.2413, 0.8092, 0.3352, 0.4826, 0.6193, 0.6193, 0.4826, 0.6871, -0.2847, -0.6684, 0.7436, -1.064e-05, -0.6686, 0.9959, -1.742e-05, -0.09084, 0.9201, -0.3811, -0.09084, 0.6871, 0.2847, -0.6684, 0.5261, 0.5264, -0.668, 0.7042, 0.7042, -0.09083, 0.9201, 0.3811, -0.09084, 0.2847, -0.6884, -0.6671, 0.5261, -0.5264, -0.668, 0.7042, -0.7042, -0.09083, 0.3811, -0.9201, -0.09084, 0.2848, 0.6884, -0.6671, -0.0006286, 0.7464, -0.6655, 5.144e-06, 0.9959, -0.09084, 0.3811, 0.9201, -0.09084, -0.2874, -0.6913, -0.6629, -0.0006496, -0.7464, -0.6655, -4.945e-06, -0.9959, -0.09084, -0.3811, -0.9201, -0.09084, -0.6934, -0.2894, -0.6599, -0.5326, -0.5308, -0.6592, -0.7042, -0.7042, -0.09083, -0.9201, -0.3811, -0.09083, -0.7482, -3.487e-06, -0.6635, -0.6934, -0.2894, -0.6599, -0.9201, -0.3811, -0.09083, -0.9959, -4.699e-06, -0.09083, -0.0006286, 0.7464, -0.6655, -0.2874, 0.6913, -0.6629, -0.3811, 0.9201, -0.09084, 5.144e-06, 0.9959, -0.09084, -0.0006496, -0.7464, -0.6655, 0.2847, -0.6884, -0.6671, 0.3811, -0.9201, -0.09084, -4.945e-06, -0.9959, -0.09084, -0.5326, 0.5308, -0.6592, -0.6934, 0.2894, -0.6599, -0.9201, 0.3811, -0.09083, -0.7042, 0.7042, -0.09083, 0.5261, 0.5264, -0.668, 0.2848, 0.6884, -0.6671, 0.3811, 0.9201, -0.09084, 0.7042, 0.7042, -0.09083, -0.6934, 0.2894, -0.6599, -0.7482, -3.487e-06, -0.6635, -0.9959, -4.699e-06, -0.09083, -0.9201, 0.3811, -0.09083, 0.309, 0.3093, -0.8994, 0.4033, 0.1672, -0.8996, 0.06595, 0.02798, -0.9974, 0.0528, 0.05448, -0.9971, 0.309, -0.3093, -0.8994, 0.1674, -0.4051, -0.8988, 0.03047, -0.07811, -0.9965, 0.0528, -0.05448, -0.9971, 0.4033, 0.1672, -0.8996, 0.4364, -1.553e-05, -0.8997, 0.07032, 1.638e-07, -0.9975, 0.06595, 0.02798, -0.9974, -0.0006385, 0.4402, -0.8979, 0.1674, 0.4051, -0.8988, 0.03047, 0.07811, -0.9965, -0.0023, 0.09717, -0.9953, 0.1674, -0.4051, -0.8988, -0.000646, -0.4402, -0.8979, -0.002297, -0.09722, -0.9953, 0.03047, -0.07811, -0.9965, -0.4121, -0.1729, -0.8946, -0.4426, -8.263e-06, -0.8967, -0.02678, 1.097e-06, -0.9996, -0.1663, -0.07402, -0.9833, 0.4033, -0.1672, -0.8996, 0.309, -0.3093, -0.8994, 0.0528, -0.05448, -0.9971, 0.06595, -0.02798, -0.9974, -0.000646, -0.4402, -0.8979, -0.1706, -0.4091, -0.8964, -0.04808, -0.1085, -0.9929, -0.002297, -0.09722, -0.9953, -0.4121, 0.1729, -0.8946, -0.3175, 0.3156, -0.8942, -0.1086, 0.104, -0.9886, -0.1663, 0.07401, -0.9833, -0.3452, -0.143, -0.9276, -0.2642, -0.2643, -0.9276, -0.2642, -0.2642, -0.9276, -0.3452, -0.143, -0.9276, -0.1706, 0.4092, -0.8964, -0.0006385, 0.4402, -0.8979, -0.0023, 0.09717, -0.9953, -0.04808, 0.1085, -0.9929, -0.3175, -0.3156, -0.8942, -0.4121, -0.1729, -0.8946, -0.1663, -0.07402, -0.9833, -0.1086, -0.104, -0.9886, 0.1674, 0.4051, -0.8988, 0.309, 0.3093, -0.8994, 0.0528, 0.05448, -0.9971, 0.03047, 0.07811, -0.9965, 0.4364, -1.553e-05, -0.8997, 0.4033, -0.1672, -0.8996, 0.06595, -0.02798, -0.9974, 0.07032, 1.638e-07, -0.9975, -0.3175, 0.3156, -0.8942, -0.1706, 0.4092, -0.8964, -0.04808, 0.1085, -0.9929, -0.1086, 0.104, -0.9886, -0.4426, -8.263e-06, -0.8967, -0.4121, 0.1729, -0.8946, -0.1663, 0.07401, -0.9833, -0.02678, 1.097e-06, -0.9996, -0.7012, -0.7013, 0.1284, -0.3796, -0.9162, 0.1284, -0.3352, -0.8092, 0.4826, -0.6193, -0.6193, 0.4826, -0.9162, -0.3795, 0.1284, -0.7012, -0.7013, 0.1284, -0.6193, -0.6193, 0.4826, -0.8092, -0.3352, 0.4826, -0.7013, 0.7013, 0.1284, -0.9162, 0.3795, 0.1284, -0.8092, 0.3352, 0.4826, -0.6193, 0.6193, 0.4826, -0.9162, 0.3795, 0.1284, -0.9917, -7.531e-08, 0.1284, -0.8758, 4.831e-06, 0.4826, -0.8092, 0.3352, 0.4826, -0.9917, -7.531e-08, 0.1284, -0.9162, -0.3795, 0.1284, -0.8092, -0.3352, 0.4826, -0.8758, 4.831e-06, 0.4826, 0.9917, -3.283e-07, 0.1284, 0.9162, 0.3795, 0.1284, 0.8092, 0.3352, 0.4826, 0.8759, 1.374e-09, 0.4826, 0.3795, 0.9162, 0.1284, -5.443e-05, 0.9917, 0.1284, -5.06e-06, 0.8759, 0.4826, 0.3352, 0.8092, 0.4826, -3.995e-07, -0.9917, 0.1284, 0.3796, -0.9162, 0.1284, 0.3352, -0.8092, 0.4826, 9.712e-09, -0.8758, 0.4826, 0.9162, 0.3795, 0.1284, 0.7013, 0.7013, 0.1284, 0.6193, 0.6193, 0.4826, 0.8092, 0.3352, 0.4826, -5.443e-05, 0.9917, 0.1284, -0.3795, 0.9162, 0.1284, -0.3352, 0.8092, 0.4826, -5.06e-06, 0.8759, 0.4826, -0.2874, 0.6913, -0.6629, -0.5326, 0.5308, -0.6592, -0.7042, 0.7042, -0.09083, -0.3811, 0.9201, -0.09084, -0.3796, -0.9162, 0.1284, -3.995e-07, -0.9917, 0.1284, 9.712e-09, -0.8758, 0.4826, -0.3352, -0.8092, 0.4826, 0.9162, -0.3795, 0.1284, 0.9917, -3.283e-07, 0.1284, 0.8759, 1.374e-09, 0.4826, 0.8092, -0.3352, 0.4826, 0.3796, -0.9162, 0.1284, 0.7012, -0.7013, 0.1284, 0.6193, -0.6193, 0.4826, 0.3352, -0.8092, 0.4826, 0.7013, 0.7013, 0.1284, 0.3795, 0.9162, 0.1284, 0.3352, 0.8092, 0.4826, 0.6193, 0.6193, 0.4826, 0.7012, -0.7013, 0.1284, 0.9162, -0.3795, 0.1284, 0.8092, -0.3352, 0.4826, 0.6193, -0.6193, 0.4826, -0.6862, -0.6862, 0.2413, -0.8966, -0.3714, 0.2413, -0.8092, -0.3352, 0.4826, -0.6193, -0.6193, 0.4826, -0.6862, 0.6862, 0.2413, -0.3714, 0.8966, 0.2413, -0.3352, 0.8092, 0.4826, -0.6193, 0.6193, 0.4826, 0.9704, 1.07e-05, 0.2413, 0.8966, -0.3714, 0.2413, 0.8092, -0.3352, 0.4826, 0.8759, 1.374e-09, 0.4826, -0.9704, -1.073e-05, 0.2413, -0.8966, 0.3714, 0.2413, -0.8092, 0.3352, 0.4826, -0.8758, 4.831e-06, 0.4826, 0.8966, -0.3714, 0.2413, 0.6862, -0.6862, 0.2413, 0.6193, -0.6193, 0.4826, 0.8092, -0.3352, 0.4826, 0.3714, -0.8966, 0.2413, 1.073e-05, -0.9704, 0.2413, 9.712e-09, -0.8758, 0.4826, 0.3352, -0.8092, 0.4826, 0.6862, -0.6862, 0.2413, 0.3714, -0.8966, 0.2413, 0.3352, -0.8092, 0.4826, 0.6193, -0.6193, 0.4826, 1.073e-05, -0.9704, 0.2413, -0.3714, -0.8966, 0.2413, -0.3352, -0.8092, 0.4826, 9.712e-09, -0.8758, 0.4826, 0.3714, 0.8966, 0.2413, 0.6862, 0.6862, 0.2413, 0.6193, 0.6193, 0.4826, 0.3352, 0.8092, 0.4826, -0.8966, -0.3714, 0.2413, -0.9704, -1.073e-05, 0.2413, -0.8758, 4.831e-06, 0.4826, -0.8092, -0.3352, 0.4826, -0.3714, -0.8966, 0.2413, -0.6862, -0.6862, 0.2413, -0.6193, -0.6193, 0.4826, -0.3352, -0.8092, 0.4826, 0.8966, 0.3714, 0.2413, 0.9704, 1.07e-05, 0.2413, 0.8759, 1.374e-09, 0.4826, 0.8092, 0.3352, 0.4826, -0.3221, -0.7777, 0.5399, -0.3057, -0.738, 0.6017, -0.5648, -0.5648, 0.6017, -0.5952, -0.5952, 0.5399, -1.076e-05, 0.9704, 0.2413, 0.3714, 0.8966, 0.2413, 0.3352, 0.8092, 0.4826, -5.06e-06, 0.8759, 0.4826, -0.8966, 0.3714, 0.2413, -0.6862, 0.6862, 0.2413, -0.6193, 0.6193, 0.4826, -0.8092, 0.3352, 0.4826, -0.3714, 0.8966, 0.2413, -1.076e-05, 0.9704, 0.2413, -5.06e-06, 0.8759, 0.4826, -0.3352, 0.8092, 0.4826, -0.2877, -0.6947, -0.6593, -0.5317, -0.5317, -0.6593, -0.6163, -0.6163, -0.4903, -0.3335, -0.8052, -0.4903, 0.6947, 0.2878, -0.6593, 0.7519, 8.574e-08, -0.6593, 0.8716, 2.787e-05, -0.4903, 0.8052, 0.3336, -0.4903, -0.2878, 0.6947, -0.6593, -1.89e-07, 0.7519, -0.6592, -2.817e-05, 0.8716, -0.4903, -0.3336, 0.8052, -0.4903, -0.6947, -0.2878, -0.6592, -0.7519, 2.718e-07, -0.6592, -0.8716, -2.772e-05, -0.4903, -0.8052, -0.3336, -0.4903, -0.6947, 0.2877, -0.6593, -0.5317, 0.5317, -0.6593, -0.6163, 0.6163, -0.4903, -0.8052, 0.3335, -0.4903, 0.5317, 0.5317, -0.6593, 0.6947, 0.2878, -0.6593, 0.8052, 0.3336, -0.4903, 0.6163, 0.6163, -0.4903, 0.6947, -0.2877, -0.6593, 0.5317, -0.5317, -0.6593, 0.6163, -0.6163, -0.4903, 0.8052, -0.3335, -0.4903, 1.01e-05, -0.7519, -0.6592, -0.2877, -0.6947, -0.6593, -0.3335, -0.8052, -0.4903, 2.777e-05, -0.8716, -0.4903, -0.5317, -0.5317, -0.6593, -0.6947, -0.2878, -0.6592, -0.8052, -0.3336, -0.4903, -0.6163, -0.6163, -0.4903, -0.1706, -0.4091, -0.8964, -0.3175, -0.3156, -0.8942, -0.1086, -0.104, -0.9886, -0.04808, -0.1085, -0.9929, 0.2877, 0.6947, -0.6593, 0.5317, 0.5317, -0.6593, 0.6163, 0.6163, -0.4903, 0.3335, 0.8052, -0.4903, -0.5317, 0.5317, -0.6593, -0.2878, 0.6947, -0.6593, -0.3336, 0.8052, -0.4903, -0.6163, 0.6163, -0.4903, 0.2878, -0.6947, -0.6593, 1.01e-05, -0.7519, -0.6592, 2.777e-05, -0.8716, -0.4903, 0.3336, -0.8052, -0.4903, 0.5317, -0.5317, -0.6593, 0.2878, -0.6947, -0.6593, 0.3336, -0.8052, -0.4903, 0.6163, -0.6163, -0.4903, -1.89e-07, 0.7519, -0.6592, 0.2877, 0.6947, -0.6593, 0.3335, 0.8052, -0.4903, -2.817e-05, 0.8716, -0.4903, -0.7519, 2.718e-07, -0.6592, -0.6947, 0.2877, -0.6593, -0.8052, 0.3335, -0.4903, -0.8716, -2.772e-05, -0.4903, -0.4259, -0.1764, 0.8874, -0.3259, -0.326, 0.8874, -0.2642, -0.2642, 0.9276, -0.3453, -0.143, 0.9276, -0.2947, -0.1221, 0.9478, -0.2256, -0.2256, 0.9478, 5.793e-06, 0.0, 1.0, 3.476e-06, 0.0, 1.0, 0.3452, 0.143, -0.9276, 0.2642, 0.2642, -0.9276, 0.2643, 0.2642, -0.9276, 0.3452, 0.143, -0.9276, -0.319, -2.227e-05, 0.9478, -0.2947, -0.1221, 0.9478, 3.476e-06, 0.0, 1.0, 3.124e-06, 0.0, 1.0, -3.216e-05, 0.461, 0.8874, -0.1764, 0.4259, 0.8874, -0.143, 0.3453, 0.9276, -1.421e-05, 0.3737, 0.9276, 0.1221, 0.2947, 0.9478, 1.213e-05, 0.319, 0.9478, 7.238e-13, 0.0, 1.0, 1.448e-06, 0.0, 1.0, -0.2642, 0.2642, -0.9276, -0.3453, 0.143, -0.9276, -0.3452, 0.143, -0.9276, -0.2642, 0.2643, -0.9276, 0.461, 3.21e-05, 0.8874, 0.4259, 0.1764, 0.8874, 0.3453, 0.143, 0.9276, 0.3737, 1.417e-05, 0.9276, -0.1764, 0.4259, 0.8874, -0.326, 0.3259, 0.8874, -0.2642, 0.2642, 0.9276, -0.143, 0.3453, 0.9276, -0.3259, -0.326, 0.8874, -0.1764, -0.4259, 0.8874, -0.143, -0.3452, 0.9276, -0.2642, -0.2642, 0.9276, 0.2642, -0.2642, -0.9276, 0.3453, -0.143, -0.9276, 0.3452, -0.143, -0.9276, 0.2642, -0.2642, -0.9276, 3.218e-05, -0.461, 0.8874, 0.1764, -0.4259, 0.8874, 0.143, -0.3453, 0.9276, 1.423e-05, -0.3737, 0.9276, 0.4259, 0.1764, 0.8874, 0.3259, 0.326, 0.8874, 0.2642, 0.2642, 0.9276, 0.3453, 0.143, 0.9276, 0.3259, 0.326, 0.8874, 0.1764, 0.4259, 0.8874, 0.143, 0.3452, 0.9276, 0.2642, 0.2642, 0.9276, 0.2947, -0.1221, 0.9478, 0.319, -1.219e-05, 0.9478, 0.0, 0.0, 1.0, 2.814e-07, 0.0, 1.0, -0.9162, 0.3795, 0.1284, -0.7013, 0.7013, 0.1284, -0.7042, 0.7042, -0.09083, -0.9201, 0.3811, -0.09083, 0.8501, 0.3522, 0.3916, 0.6506, 0.6506, 0.3916, 0.6506, 0.6506, -0.3916, 0.8501, 0.3522, -0.3916, 0.3795, 0.9162, 0.1284, 0.7013, 0.7013, 0.1284, 0.7042, 0.7042, -0.09083, 0.3811, 0.9201, -0.09084, -9.389e-05, -0.9201, 0.3916, 0.3521, -0.8501, 0.3916, 0.3521, -0.8501, -0.3916, 9.391e-05, -0.9201, -0.3916, -5.443e-05, 0.9917, 0.1284, 0.3795, 0.9162, 0.1284, 0.3811, 0.9201, -0.09084, 5.144e-06, 0.9959, -0.09084, 0.7012, -0.7013, 0.1284, 0.3796, -0.9162, 0.1284, 0.3811, -0.9201, -0.09084, 0.7042, -0.7042, -0.09083, 0.9201, -1.878e-05, -0.3916, 0.8501, 0.3521, -0.3916, 0.9079, 0.3761, 0.1851, 0.9827, -8.92e-06, 0.1851, -0.9201, 1.763e-05, 0.3916, -0.8501, -0.3522, 0.3916, -0.8501, -0.352, -0.3916, -0.9201, 1.754e-05, -0.3916, -0.6506, 0.6506, 0.3916, -0.8501, 0.3521, 0.3916, -0.8501, 0.3521, -0.3916, -0.6506, 0.6506, -0.3916, 0.9201, -9.387e-05, 0.3916, 0.8501, 0.3522, 0.3916, 0.8501, 0.3522, -0.3916, 0.9201, -9.389e-05, -0.3916, 1.879e-05, 0.9201, -0.3916, -0.3521, 0.8501, -0.3916, -0.3761, 0.9079, 0.1851, 8.875e-06, 0.9827, 0.1851, -0.8501, -0.3521, -0.3916, -0.6507, -0.6506, -0.3916, -0.6949, -0.6948, 0.1851, -0.9079, -0.376, 0.1851, -0.6506, -0.6506, 0.3916, -0.3521, -0.8501, 0.3916, -0.3521, -0.8501, -0.3916, -0.6506, -0.6506, -0.3916, 0.6506, 0.6506, 0.3916, 0.3521, 0.8501, 0.3916, 0.3521, 0.8501, -0.3916, 0.6506, 0.6506, -0.3916, -0.8501, 0.3521, 0.3916, -0.9201, 1.763e-05, 0.3916, -0.9201, 1.754e-05, -0.3916, -0.8501, 0.3521, -0.3916, 0.8501, -0.3521, 0.3916, 0.9201, -9.387e-05, 0.3916, 0.9201, -9.389e-05, -0.3916, 0.8501, -0.3521, -0.3916, 0.1764, -0.4259, 0.8874, 0.326, -0.3259, 0.8874, 0.2642, -0.2642, 0.9276, 0.143, -0.3453, 0.9276, -0.1764, -0.4259, 0.8874, 3.218e-05, -0.461, 0.8874, 1.423e-05, -0.3737, 0.9276, -0.143, -0.3452, 0.9276, 0.1764, 0.4259, 0.8874, -3.216e-05, 0.461, 0.8874, -1.421e-05, 0.3737, 0.9276, 0.143, 0.3452, 0.9276, 0.143, 0.3452, -0.9276, 1.422e-05, 0.3737, -0.9276, 2.608e-05, 0.3737, -0.9276, 0.143, 0.3452, -0.9276, -0.3453, 0.143, -0.9276, -0.3737, 1.365e-05, -0.9276, -0.3737, 2.601e-05, -0.9276, -0.3452, 0.143, -0.9276, 0.4259, -0.1764, 0.8874, 0.461, 3.21e-05, 0.8874, 0.3737, 1.417e-05, 0.9276, 0.3452, -0.143, 0.9276, -0.3737, 1.365e-05, -0.9276, -0.3452, -0.143, -0.9276, -0.3452, -0.143, -0.9276, -0.3737, 2.601e-05, -0.9276, -0.2256, -0.2256, 0.9478, -0.1221, -0.2947, 0.9478, 3.766e-06, 0.0, 1.0, 5.793e-06, 0.0, 1.0, 0.3737, -1.425e-05, -0.9276, 0.3452, 0.143, -0.9276, 0.3452, 0.143, -0.9276, 0.3737, -2.607e-05, -0.9276, -0.143, 0.3452, -0.9276, -0.2642, 0.2642, -0.9276, -0.2642, 0.2643, -0.9276, -0.143, 0.3452, -0.9276, -0.143, -0.3452, -0.9276, -1.422e-05, -0.3737, -0.9276, -2.608e-05, -0.3737, -0.9276, -0.143, -0.3452, -0.9276, -0.2256, 0.2256, 0.9478, -0.2947, 0.1221, 0.9478, 1.159e-06, 0.0, 1.0, -1.159e-06, 0.0, 1.0, -1.422e-05, -0.3737, -0.9276, 0.143, -0.3452, -0.9276, 0.143, -0.3452, -0.9276, -2.608e-05, -0.3737, -0.9276, 0.143, -0.3452, -0.9276, 0.2642, -0.2642, -0.9276, 0.2642, -0.2642, -0.9276, 0.143, -0.3452, -0.9276, 0.2642, 0.2642, -0.9276, 0.143, 0.3452, -0.9276, 0.143, 0.3452, -0.9276, 0.2643, 0.2642, -0.9276, 1.422e-05, 0.3737, -0.9276, -0.143, 0.3452, -0.9276, -0.143, 0.3452, -0.9276, 2.608e-05, 0.3737, -0.9276, -0.8501, -0.3522, 0.3916, -0.6506, -0.6506, 0.3916, -0.6506, -0.6506, -0.3916, -0.8501, -0.352, -0.3916, 0.6506, -0.6506, 0.3916, 0.8501, -0.3521, 0.3916, 0.8501, -0.3521, -0.3916, 0.6506, -0.6506, -0.3916, 0.8501, -0.3522, -0.3916, 0.9201, -1.878e-05, -0.3916, 0.9827, -8.92e-06, 0.1851, 0.9079, -0.3761, 0.1851, -0.3521, -0.8501, 0.3916, -9.389e-05, -0.9201, 0.3916, 9.391e-05, -0.9201, -0.3916, -0.3521, -0.8501, -0.3916, -3.995e-07, -0.9917, 0.1284, -0.3796, -0.9162, 0.1284, -0.3811, -0.9201, -0.09084, -4.945e-06, -0.9959, -0.09084, -0.8501, 0.3521, -0.3916, -0.9201, 1.878e-05, -0.3916, -0.9827, 8.806e-06, 0.1851, -0.9079, 0.3761, 0.1851, -0.7013, 0.7013, 0.1284, -0.3795, 0.9162, 0.1284, -0.3811, 0.9201, -0.09084, -0.7042, 0.7042, -0.09083, 0.6506, 0.6506, -0.3916, 0.3521, 0.8501, -0.3916, 0.3761, 0.9079, 0.1851, 0.6949, 0.6949, 0.1851, 0.9917, -3.283e-07, 0.1284, 0.9162, -0.3795, 0.1284, 0.9201, -0.3811, -0.09084, 0.9959, -1.742e-05, -0.09084, -0.3796, -0.9162, 0.1284, -0.7012, -0.7013, 0.1284, -0.7042, -0.7042, -0.09083, -0.3811, -0.9201, -0.09084, -0.6506, 0.6507, -0.3916, -0.8501, 0.3521, -0.3916, -0.9079, 0.3761, 0.1851, -0.6949, 0.6949, 0.1851, 0.3796, -0.9162, 0.1284, -3.995e-07, -0.9917, 0.1284, -4.945e-06, -0.9959, -0.09084, 0.3811, -0.9201, -0.09084, -0.3795, 0.9162, 0.1284, -5.443e-05, 0.9917, 0.1284, 5.144e-06, 0.9959, -0.09084, -0.3811, 0.9201, -0.09084, 0.352, -0.8501, -0.3916, 0.6506, -0.6506, -0.3916, 0.6949, -0.6949, 0.1851, 0.376, -0.9079, 0.1851, 0.9162, 0.3795, 0.1284, 0.9917, -3.283e-07, 0.1284, 0.9959, -1.742e-05, -0.09084, 0.9201, 0.3811, -0.09084, 0.9162, -0.3795, 0.1284, 0.7012, -0.7013, 0.1284, 0.7042, -0.7042, -0.09083, 0.9201, -0.3811, -0.09084, -0.3795, 0.9162, 0.1284, -0.7013, 0.7013, 0.1284, -0.6193, 0.6193, 0.4826, -0.3352, 0.8092, 0.4826, -0.3057, 0.738, 0.6017, -0.5648, 0.5648, 0.6017, -0.6679, 0.6679, 0.3284, -0.3615, 0.8727, 0.3284, -0.5648, -0.5648, 0.6017, -0.3057, -0.738, 0.6017, -0.3615, -0.8727, 0.3284, -0.6679, -0.6679, 0.3284, 0.3057, 0.738, 0.6017, -2.195e-07, 0.7988, 0.6017, 6.094e-07, 0.9446, 0.3284, 0.3615, 0.8727, 0.3284, 0.7988, -2.075e-06, 0.6017, 0.7379, 0.3057, 0.6017, 0.8727, 0.3615, 0.3284, 0.9446, -1.891e-06, 0.3284, -0.5648, 0.5648, 0.6017, -0.738, 0.3057, 0.6017, -0.8727, 0.3615, 0.3284, -0.6679, 0.6679, 0.3284, -0.738, -0.3057, 0.6017, -0.5648, -0.5648, 0.6017, -0.6679, -0.6679, 0.3284, -0.8727, -0.3615, 0.3284, -0.3057, -0.738, 0.6017, 9.542e-09, -0.7987, 0.6017, -6.446e-07, -0.9446, 0.3284, -0.3615, -0.8727, 0.3284, -0.738, 0.3057, 0.6017, -0.7988, -6.132e-07, 0.6017, -0.9446, -1.077e-06, 0.3284, -0.8727, 0.3615, 0.3284, 0.8418, -6.445e-06, 0.5399, 0.7988, -2.075e-06, 0.6017, 0.738, -0.3057, 0.6017, 0.7777, -0.3221, 0.5399, -0.7988, -6.132e-07, 0.6017, -0.738, -0.3057, 0.6017, -0.8727, -0.3615, 0.3284, -0.9446, -1.077e-06, 0.3284, 0.738, -0.3057, 0.6017, 0.7988, -2.075e-06, 0.6017, 0.9446, -1.891e-06, 0.3284, 0.8727, -0.3615, 0.3284, 9.542e-09, -0.7987, 0.6017, 0.3057, -0.7379, 0.6017, 0.3615, -0.8727, 0.3284, -6.446e-07, -0.9446, 0.3284, 0.6679, -0.6679, 0.3284, 0.5648, -0.5648, 0.6017, 0.738, -0.3057, 0.6017, 0.8727, -0.3615, 0.3284, 0.5648, 0.5648, 0.6017, 0.3057, 0.738, 0.6017, 0.3615, 0.8727, 0.3284, 0.6679, 0.6679, 0.3284, -2.195e-07, 0.7988, 0.6017, -0.3057, 0.738, 0.6017, -0.3615, 0.8727, 0.3284, 6.094e-07, 0.9446, 0.3284, -0.7904, -0.3274, 0.5177, -0.8556, 1.227e-05, 0.5177, -0.9446, -1.077e-06, 0.3284, -0.8727, -0.3615, 0.3284, 0.3274, -0.7904, 0.5177, -1.401e-05, -0.8556, 0.5177, -6.446e-07, -0.9446, 0.3284, 0.3615, -0.8727, 0.3284, 0.3274, 0.7904, 0.5177, 0.605, 0.605, 0.5177, 0.6679, 0.6679, 0.3284, 0.3615, 0.8727, 0.3284, -0.605, -0.605, 0.5177, -0.7904, -0.3274, 0.5177, -0.8727, -0.3615, 0.3284, -0.6679, -0.6679, 0.3284, -0.3274, 0.7904, 0.5177, 1.4e-05, 0.8556, 0.5177, 6.094e-07, 0.9446, 0.3284, -0.3615, 0.8727, 0.3284, 0.7379, 0.3057, 0.6017, 0.5648, 0.5648, 0.6017, 0.6679, 0.6679, 0.3284, 0.8727, 0.3615, 0.3284, -0.7904, 0.3274, 0.5177, -0.605, 0.605, 0.5177, -0.6679, 0.6679, 0.3284, -0.8727, 0.3615, 0.3284, -0.8556, 1.227e-05, 0.5177, -0.7904, 0.3274, 0.5177, -0.8727, 0.3615, 0.3284, -0.9446, -1.077e-06, 0.3284, 0.7904, 0.3274, 0.5177, 0.8556, -1.404e-05, 0.5177, 0.9446, -1.891e-06, 0.3284, 0.8727, 0.3615, 0.3284, -0.3274, -0.7904, 0.5177, -0.605, -0.605, 0.5177, -0.6679, -0.6679, 0.3284, -0.3615, -0.8727, 0.3284, 0.7904, -0.3274, 0.5177, 0.605, -0.605, 0.5177, 0.6679, -0.6679, 0.3284, 0.8727, -0.3615, 0.3284, -1.401e-05, -0.8556, 0.5177, -0.3274, -0.7904, 0.5177, -0.3615, -0.8727, 0.3284, -6.446e-07, -0.9446, 0.3284, 0.8556, -1.404e-05, 0.5177, 0.7904, -0.3274, 0.5177, 0.8727, -0.3615, 0.3284, 0.9446, -1.891e-06, 0.3284, 0.605, 0.605, 0.5177, 0.7904, 0.3274, 0.5177, 0.8727, 0.3615, 0.3284, 0.6679, 0.6679, 0.3284, -0.605, 0.605, 0.5177, -0.3274, 0.7904, 0.5177, -0.3615, 0.8727, 0.3284, -0.6679, 0.6679, 0.3284, 1.4e-05, 0.8556, 0.5177, 0.3274, 0.7904, 0.5177, 0.3615, 0.8727, 0.3284, 6.094e-07, 0.9446, 0.3284, -0.4259, 0.1764, 0.8874, -0.461, -3.219e-05, 0.8874, -0.3737, 2.552e-05, 0.9276, -0.3452, 0.143, 0.9276, 0.2947, 0.1221, 0.9478, 0.2256, 0.2256, 0.9478, -4.053e-12, 0.0, 1.0, -2.317e-06, 0.0, 1.0, -0.326, 0.3259, 0.8874, -0.4259, 0.1764, 0.8874, -0.3452, 0.143, 0.9276, -0.2642, 0.2642, 0.9276, 0.3453, -0.143, -0.9276, 0.3737, -1.425e-05, -0.9276, 0.3737, -2.607e-05, -0.9276, 0.3452, -0.143, -0.9276, -1.217e-05, -0.319, 0.9478, 0.1221, -0.2947, 0.9478, 4.214e-06, 0.0, 1.0, 1.448e-12, 0.0, 1.0, 0.1221, -0.2947, 0.9478, 0.2256, -0.2256, 0.9478, 3.833e-06, 0.0, 1.0, 4.214e-06, 0.0, 1.0, 0.2256, -0.2256, 0.9478, 0.2947, -0.1221, 0.9478, 2.814e-07, 0.0, 1.0, 3.833e-06, 0.0, 1.0, 0.2256, 0.2256, 0.9478, 0.1221, 0.2947, 0.9478, 1.448e-06, 0.0, 1.0, -4.053e-12, 0.0, 1.0, -0.2947, 0.1221, 0.9478, -0.319, -2.227e-05, 0.9478, 3.124e-06, 0.0, 1.0, 1.159e-06, 0.0, 1.0, 0.326, -0.3259, 0.8874, 0.4259, -0.1764, 0.8874, 0.3452, -0.143, 0.9276, 0.2642, -0.2642, 0.9276, 1.213e-05, 0.319, 0.9478, -0.1221, 0.2947, 0.9478, 8.69e-07, 0.0, 1.0, 7.238e-13, 0.0, 1.0, -0.1221, -0.2947, 0.9478, -1.217e-05, -0.319, 0.9478, 1.448e-12, 0.0, 1.0, 3.766e-06, 0.0, 1.0, 0.319, -1.219e-05, 0.9478, 0.2947, 0.1221, 0.9478, -2.317e-06, 0.0, 1.0, 0.0, 0.0, 1.0, -0.1221, 0.2947, 0.9478, -0.2256, 0.2256, 0.9478, -1.159e-06, 0.0, 1.0, 8.69e-07, 0.0, 1.0, -0.2642, -0.2643, -0.9276, -0.143, -0.3452, -0.9276, -0.143, -0.3452, -0.9276, -0.2642, -0.2642, -0.9276, -0.461, -3.219e-05, 0.8874, -0.4259, -0.1764, 0.8874, -0.3453, -0.143, 0.9276, -0.3737, 2.552e-05, 0.9276, 3.476e-06, 0.0, 1.0, 5.793e-06, 0.0, 1.0, 3.124e-06, 0.0, 1.0, 5.793e-06, 0.0, 1.0, 3.766e-06, 0.0, 1.0, 3.124e-06, 0.0, 1.0, 3.766e-06, 0.0, 1.0, 1.448e-12, 0.0, 1.0, 3.124e-06, 0.0, 1.0, 1.448e-12, 0.0, 1.0, 4.214e-06, 0.0, 1.0, 3.124e-06, 0.0, 1.0, 4.214e-06, 0.0, 1.0, 3.833e-06, 0.0, 1.0, 3.124e-06, 0.0, 1.0, 3.833e-06, 0.0, 1.0, 2.814e-07, 0.0, 1.0, 3.124e-06, 0.0, 1.0, 2.814e-07, 0.0, 1.0, 0.0, 0.0, 1.0, 3.124e-06, 0.0, 1.0, 0.0, 0.0, 1.0, -2.317e-06, 0.0, 1.0, 3.124e-06, 0.0, 1.0, -2.317e-06, 0.0, 1.0, -4.053e-12, 0.0, 1.0, 3.124e-06, 0.0, 1.0, -4.053e-12, 0.0, 1.0, 1.448e-06, 0.0, 1.0, 3.124e-06, 0.0, 1.0, 1.448e-06, 0.0, 1.0, 7.238e-13, 0.0, 1.0, 3.124e-06, 0.0, 1.0, 7.238e-13, 0.0, 1.0, 8.69e-07, 0.0, 1.0, 3.124e-06, 0.0, 1.0, 8.69e-07, 0.0, 1.0, -1.159e-06, 0.0, 1.0, 3.124e-06, 0.0, 1.0, -1.159e-06, 0.0, 1.0, 1.159e-06, 0.0, 1.0, 3.124e-06, 0.0, 1.0, 0.7519, 8.574e-08, -0.6593, 0.6947, -0.2877, -0.6593, 0.8052, -0.3335, -0.4903, 0.8716, 2.787e-05, -0.4903, -0.5952, -0.5952, 0.5399, -0.5648, -0.5648, 0.6017, -0.738, -0.3057, 0.6017, -0.7777, -0.3221, 0.5399, -0.7777, 0.3221, 0.5399, -0.738, 0.3057, 0.6017, -0.5648, 0.5648, 0.6017, -0.5952, 0.5952, 0.5399, 0.738, -0.3057, 0.6017, 0.5648, -0.5648, 0.6017, 0.5952, -0.5952, 0.5399, 0.7777, -0.3221, 0.5399, -0.3221, 0.7777, 0.5399, -0.3057, 0.738, 0.6017, -2.195e-07, 0.7988, 0.6017, 5.446e-06, 0.8418, 0.5399, -0.5952, 0.5952, 0.5399, -0.5648, 0.5648, 0.6017, -0.3057, 0.738, 0.6017, -0.3221, 0.7777, 0.5399, 0.3221, 0.7777, 0.5399, 0.3057, 0.738, 0.6017, 0.5648, 0.5648, 0.6017, 0.5952, 0.5952, 0.5399, 5.446e-06, 0.8418, 0.5399, -2.195e-07, 0.7988, 0.6017, 0.3057, 0.738, 0.6017, 0.3221, 0.7777, 0.5399, 1.463e-05, -0.8418, 0.5399, 9.542e-09, -0.7987, 0.6017, -0.3057, -0.738, 0.6017, -0.3221, -0.7777, 0.5399, 0.3057, -0.7379, 0.6017, 0.5648, -0.5648, 0.6017, 0.6679, -0.6679, 0.3284, 0.3615, -0.8727, 0.3284, 0.5952, 0.5952, 0.5399, 0.5648, 0.5648, 0.6017, 0.7379, 0.3057, 0.6017, 0.7777, 0.3221, 0.5399, -0.7777, -0.3221, 0.5399, -0.738, -0.3057, 0.6017, -0.7988, -6.132e-07, 0.6017, -0.8418, 5.729e-06, 0.5399, 0.3221, -0.7777, 0.5399, 0.3057, -0.7379, 0.6017, 9.542e-09, -0.7987, 0.6017, 1.463e-05, -0.8418, 0.5399, 0.5952, -0.5952, 0.5399, 0.5648, -0.5648, 0.6017, 0.3057, -0.7379, 0.6017, 0.3221, -0.7777, 0.5399, 0.7777, 0.3221, 0.5399, 0.7379, 0.3057, 0.6017, 0.7988, -2.075e-06, 0.6017, 0.8418, -6.445e-06, 0.5399, -0.8418, 5.729e-06, 0.5399, -0.7988, -6.132e-07, 0.6017, -0.738, 0.3057, 0.6017, -0.7777, 0.3221, 0.5399, -0.6883, 0.6883, 0.2289, -0.5317, 0.5317, -0.6593, -0.6947, 0.2877, -0.6593, -0.8994, 0.3725, 0.2289, 0.3725, -0.8993, 0.2289, 0.2878, -0.6947, -0.6593, 0.5317, -0.5317, -0.6593, 0.6883, -0.6883, 0.2289, 0.8993, 0.3725, 0.2289, 0.6947, 0.2878, -0.6593, 0.5317, 0.5317, -0.6593, 0.6883, 0.6883, 0.2289, 0.3725, 0.8994, 0.2289, 0.2877, 0.6947, -0.6593, -1.89e-07, 0.7519, -0.6592, -1.519e-05, 0.9735, 0.2289, -0.3725, -0.8994, 0.2289, -0.2877, -0.6947, -0.6593, 1.01e-05, -0.7519, -0.6592, 1.495e-05, -0.9735, 0.2289, -0.8993, -0.3725, 0.2289, -0.6947, -0.2878, -0.6592, -0.5317, -0.5317, -0.6593, -0.6883, -0.6883, 0.2289, -0.6883, -0.6883, 0.2289, -0.5317, -0.5317, -0.6593, -0.2877, -0.6947, -0.6593, -0.3725, -0.8994, 0.2289, -0.9735, -1.489e-05, 0.2289, -0.7519, 2.718e-07, -0.6592, -0.6947, -0.2878, -0.6592, -0.8993, -0.3725, 0.2289, 1.495e-05, -0.9735, 0.2289, 1.01e-05, -0.7519, -0.6592, 0.2878, -0.6947, -0.6593, 0.3725, -0.8993, 0.2289, -0.3725, 0.8993, 0.2289, -0.2878, 0.6947, -0.6593, -0.5317, 0.5317, -0.6593, -0.6883, 0.6883, 0.2289, 0.6883, -0.6883, 0.2289, 0.5317, -0.5317, -0.6593, 0.6947, -0.2877, -0.6593, 0.8994, -0.3725, 0.2289, 0.9735, 1.507e-05, 0.2289, 0.7519, 8.574e-08, -0.6593, 0.6947, 0.2878, -0.6593, 0.8993, 0.3725, 0.2289, 0.8994, -0.3725, 0.2289, 0.6947, -0.2877, -0.6593, 0.7519, 8.574e-08, -0.6593, 0.9735, 1.507e-05, 0.2289, 0.605, -0.605, 0.5177, 0.3274, -0.7904, 0.5177, 0.3615, -0.8727, 0.3284, 0.6679, -0.6679, 0.3284, -1.519e-05, 0.9735, 0.2289, -1.89e-07, 0.7519, -0.6592, -0.2878, 0.6947, -0.6593, -0.3725, 0.8993, 0.2289, -0.8994, 0.3725, 0.2289, -0.6947, 0.2877, -0.6593, -0.7519, 2.718e-07, -0.6592, -0.9735, -1.489e-05, 0.2289, 0.3521, -0.8501, 0.3916, 0.6506, -0.6506, 0.3916, 0.6506, -0.6506, -0.3916, 0.3521, -0.8501, -0.3916])] * 3)])

# ---- objects
ob_eyedropsmesh = bpy.data.objects.new('eyedropsMesh', me_mesh)

# ---- transforms, parenting, visibility, modifiers, constraints
ob_eyedropsmesh.location = (0.0, 0.0, 0.0)
ob_eyedropsmesh.color = (0.8, 0.8, 0.8, 1.0)
ob_eyedropsmesh.lineart.crease_threshold = 0.0

# ---- collection membership
col_collection.objects.link(ob_eyedropsmesh)

# ---- scene / render settings (as saved in the file)
scene.frame_start = 1; scene.frame_end = 250; scene.frame_set(1)
scene.render.engine = 'BLENDER_EEVEE_NEXT'
scene.render.fps = 25
scene.cycles.use_denoising = False
scene.cycles.samples = 128
scene.cycles.sampling_pattern = 'TABULATED_SOBOL'
scene.cycles.use_adaptive_sampling = False
scene.cycles.use_light_tree = False
scene.view_settings.view_transform = 'Filmic'
bpy.context.view_layer.update()

# ---- added for rendering (the .blend has no active camera and no usable light): camera, sun
cam_auto = bpy.data.cameras.new('AutoCamera')
cam_auto.lens = 50.0
cam_auto.sensor_width = 36.0
cam_auto.clip_end = 1000.0
ob_auto_camera = bpy.data.objects.new('AutoCamera', cam_auto)
scene.collection.objects.link(ob_auto_camera)
ob_auto_camera.location = (0.227183, -0.272589, 0.291913)
ob_auto_camera.rotation_euler = (1.09748, -7.21219e-08, 0.694738)
scene.camera = ob_auto_camera
light_auto_sun = bpy.data.lights.new('AutoSun', 'SUN')
light_auto_sun.energy = 3.0
light_auto_sun.angle = 0.0523599
ob_auto_sun = bpy.data.objects.new('AutoSun', light_auto_sun)
scene.collection.objects.link(ob_auto_sun)
ob_auto_sun.rotation_euler = (0.872665, 0.174533, 0.523599)
bpy.context.view_layer.update()
